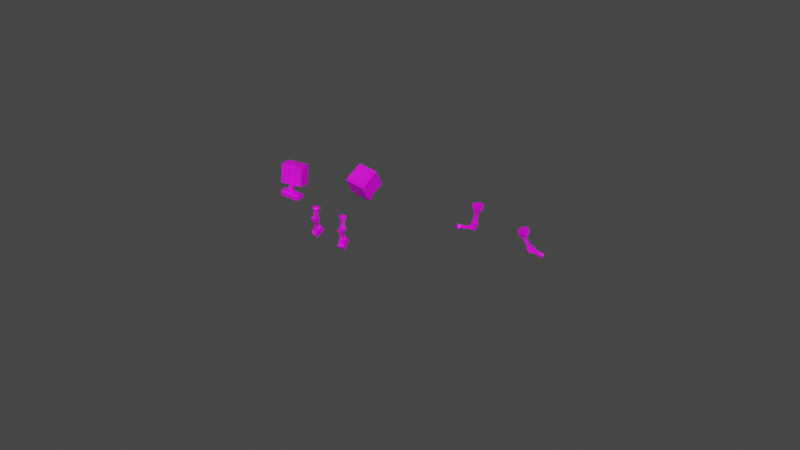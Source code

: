 # Source: BodyParts.blend  (saved by Blender 2.82.7; exported with 4.5.12 LTS)
import bpy
from mathutils import Matrix  # noqa: F401  (used for matrix-valued properties, if any)

bpy.ops.wm.read_factory_settings(use_empty=True)
scene = bpy.context.scene
scene.name = 'Scene'

# ---- images (referenced by path relative to the original .blend; pixels are not part of the script)
import os
ASSET_DIR = os.environ.get("B2B_ASSET_DIR", "")  # directory of the original .blend (textures are referenced by path, not embedded)
HERE = os.path.dirname(os.path.abspath(__file__))  # packed textures are extracted next to this script under _unpacked/

def load_image(name, relpath, width, height, colorspace="sRGB"):
    """Load a texture the original file referenced (path relative to the .blend, or extracted next to this script)."""
    p = next((c for c in (os.path.join(HERE, relpath), os.path.join(ASSET_DIR, relpath)) if relpath and os.path.exists(c)), "")
    if p:
        img = bpy.data.images.load(p, check_existing=True)
        img.name = name
    else:  # same state as the original file: an image datablock whose file is absent (Cycles renders it pink)
        img = bpy.data.images.new(name, width, height)
        img.source = "FILE"
        img.filepath = "//" + (relpath or name)
    img.colorspace_settings.name = colorspace
    return img
img_file1 = load_image('file1', 'SimpleDungeonTexture.psd', 1024, 1024, 'sRGB')

# ---- materials (node trees are filled in below, after node groups)
mat_lambert1 = bpy.data.materials.new('lambert1')
mat_lambert1.use_transparent_shadow = False
mat_lambert1.diffuse_color = (1.0, 1.0, 1.0, 1.0)
mat_lambert1.roughness = 0.5528

# ---- material node trees
mat_lambert1.use_nodes = True; mat_lambert1.node_tree.nodes.clear()
_N = mat_lambert1.node_tree.nodes; _L = mat_lambert1.node_tree.links
n0 = _N.new('ShaderNodeOutputMaterial'); n0.name = 'Material Output'; n0.location = (300, 300)
n1 = _N.new('ShaderNodeBsdfPrincipled'); n1.name = 'Principled BSDF'; n1.location = (10, 300)
n1.distribution = 'GGX'
n1.subsurface_method = 'BURLEY'
n1.inputs[2].default_value = 0.5528
n1.inputs[3].default_value = 1.45
n1.inputs[27].default_value = (0.0, 0.0, 0.0, 1.0)
n1.inputs[28].default_value = 1.0
n2 = _N.new('ShaderNodeNormalMap'); n2.name = 'Normal Map'; n2.location = (-300, -300)
n2.label = 'Normal/Map'
n3 = _N.new('ShaderNodeTexImage'); n3.name = 'Image Texture'; n3.location = (-300, 600)
n3.image = img_file1
_L.new(n1.outputs[0], n0.inputs[0])
_L.new(n2.outputs[0], n1.inputs[5])
_L.new(n3.outputs[0], n1.inputs[0])
n0.is_active_output = True

# ---- world
world_world = bpy.data.worlds.new('World'); scene.world = world_world
world_world.use_nodes = True; world_world.node_tree.nodes.clear()
_N = world_world.node_tree.nodes; _L = world_world.node_tree.links
n0 = _N.new('ShaderNodeOutputWorld'); n0.name = 'World Output'; n0.location = (300, 300)
n1 = _N.new('ShaderNodeBackground'); n1.name = 'Background'; n1.location = (10, 300)
n1.inputs[0].default_value = (0.05088, 0.05088, 0.05088, 1.0)
_L.new(n1.outputs[0], n0.inputs[0])
n0.is_active_output = True
world_world.color = (0.05088, 0.05088, 0.05088)
world_world.use_sun_shadow = False
world_world.sun_shadow_jitter_overblur = 0.0

# ---- meshes
me_mesh = bpy.data.meshes.new('Mesh')
me_mesh.from_pydata([(-0.3217, -0.412, -0.119), (-0.3349, -0.4949, 0.01819), (-0.3306, 0.1001, 0.4106), (-0.2755, 0.4451, -0.1603), (0.3134, 0.03605, 0.4341), (0.3685, 0.3811, -0.1369), (0.2289, -0.551, 0.03869), (0.2421, -0.4681, -0.09847), (-0.3144, -0.05912, -0.4688), (-0.3695, -0.4041, 0.1022), (0.2745, -0.4682, 0.1256), (0.3295, -0.1232, -0.4454), (0.2367, -0.4499, 0.1005), (0.2499, -0.367, -0.03664), (-0.3139, -0.311, -0.05714), (-0.3271, -0.3938, 0.08001), (0.0612, -0.2625, -0.1837), (-0.09825, -0.2466, -0.1895), (-0.08565, -0.1677, -0.3202), (0.07381, -0.1835, -0.3144), (0.04911, -0.4191, -0.2795), (-0.1103, -0.4032, -0.2853), (-0.09773, -0.3243, -0.416), (0.06172, -0.3401, -0.4102), (-0.2318, 0.4242, -0.1316), (0.3196, 0.3693, -0.1116), (-0.2817, 0.1115, 0.3858), (0.2696, 0.05667, 0.4059), (-0.2269, 0.4877, -0.09276), (-0.2768, 0.175, 0.4247), (0.2746, 0.1202, 0.4447), (0.3245, 0.4329, -0.07271)], [], [(8, 9, 2, 3), (3, 2, 4, 5), (5, 4, 10, 11), (1, 0, 7, 6), (4, 2, 9, 10), (11, 8, 3, 5), (14, 15, 9, 8), (10, 9, 15, 12), (11, 10, 12, 13), (20, 21, 22, 23), (13, 12, 6, 7), (0, 14, 13, 7), (0, 1, 15, 14), (12, 15, 1, 6), (13, 14, 17, 16), (14, 8, 18, 17), (8, 11, 19, 18), (11, 13, 16, 19), (16, 17, 21, 20), (17, 18, 22, 21), (18, 19, 23, 22), (19, 16, 20, 23), (29, 28, 24, 26), (26, 27, 30, 29), (31, 30, 27, 25), (31, 25, 24, 28), (30, 31, 28, 29)])
me_mesh.polygons.foreach_set('use_smooth', [True] * 27)
_k = set([(0, 1), (0, 7), (0, 14), (1, 6), (1, 15), (2, 3), (2, 4), (2, 9), (3, 5), (3, 8), (4, 5), (4, 10), (5, 11), (6, 7), (6, 12), (7, 13), (8, 9), (8, 11), (9, 10), (10, 11), (12, 13), (12, 15), (13, 14), (14, 15), (16, 17), (16, 19), (16, 20), (17, 18), (17, 21), (18, 19), (18, 22), (19, 23), (20, 21), (20, 23), (21, 22), (22, 23), (24, 28), (25, 31), (26, 29), (27, 30), (28, 29), (28, 31), (29, 30), (30, 31)])
me_mesh.attributes.new('sharp_edge', 'BOOLEAN', 'EDGE').data.foreach_set('value', [ (min(e.vertices), max(e.vertices)) in _k for e in me_mesh.edges])
_uv = me_mesh.uv_layers.new(name='map1')
_uv.uv.foreach_set('vector', [0.7496, 0.8755, 0.6699, 0.8755, 0.6699, 0.9425, 0.7496, 0.9425, 0.6504, 0.9466, 0.6506, 0.9466, 0.6506, 0.947, 0.6504, 0.947, 0.5092, 0.9425, 0.5896, 0.9425, 0.5896, 0.8755, 0.5092, 0.8755, 0.7382, 0.8791, 0.7382, 0.8796, 0.7382, 0.8796, 0.7382, 0.8791, 0.5896, 0.9425, 0.6699, 0.9425, 0.6699, 0.8755, 0.5896, 0.8755, 0.7383, 0.8754, 0.7382, 0.8754, 0.7382, 0.9423, 0.7383, 0.9423, 0.7083, 0.8794, 0.7083, 0.8794, 0.7083, 0.8794, 0.7083, 0.8794, 0.7083, 0.8794, 0.7083, 0.8794, 0.7083, 0.8794, 0.7083, 0.8794, 0.7083, 0.8794, 0.7083, 0.8794, 0.7083, 0.8794, 0.7083, 0.8794, 0.7321, 0.8784, 0.7321, 0.8784, 0.7321, 0.8784, 0.7321, 0.8784, 0.5666, 0.8755, 0.5856, 0.8755, 0.5863, 0.8621, 0.567, 0.8621, 0.7321, 0.8784, 0.7321, 0.8784, 0.7321, 0.8784, 0.7321, 0.8784, 0.6924, 0.8621, 0.6732, 0.8621, 0.6739, 0.8755, 0.6927, 0.8755, 0.5856, 0.8755, 0.6739, 0.8755, 0.6732, 0.8621, 0.5863, 0.8621, 0.7083, 0.8794, 0.7083, 0.8794, 0.7083, 0.8794, 0.7083, 0.8794, 0.7083, 0.8794, 0.7083, 0.8794, 0.7083, 0.8794, 0.7083, 0.8794, 0.7083, 0.8794, 0.7083, 0.8794, 0.7083, 0.8794, 0.7083, 0.8794, 0.7083, 0.8794, 0.7083, 0.8794, 0.7083, 0.8794, 0.7083, 0.8794, 0.7175, 0.8784, 0.7175, 0.8784, 0.7175, 0.8784, 0.7175, 0.8784, 0.7382, 0.8754, 0.7382, 0.8754, 0.7382, 0.8754, 0.7382, 0.8754, 0.7133, 0.8898, 0.7133, 0.8898, 0.7133, 0.8898, 0.7133, 0.8898, 0.7383, 0.8754, 0.7383, 0.8754, 0.7383, 0.8754, 0.7383, 0.8754, 0.6964, 0.935, 0.7247, 0.935, 0.7247, 0.942, 0.6964, 0.942, 0.6413, 0.9408, 0.613, 0.9408, 0.613, 0.9378, 0.6413, 0.9378, 0.6964, 0.935, 0.7247, 0.935, 0.7247, 0.942, 0.6964, 0.942, 0.6416, 0.9405, 0.6416, 0.9385, 0.6127, 0.9385, 0.6127, 0.9405, 0.6504, 0.9469, 0.6504, 0.9467, 0.6505, 0.9467, 0.6505, 0.9469])
me_mesh.materials.append(mat_lambert1)
me_mesh.use_remesh_fix_poles = True
me_mesh.use_remesh_preserve_attributes = False
me_mesh.use_mirror_vertex_groups = False
me_mesh.update()
me_mesh.normals_split_custom_set([tuple(v) for v in zip(*[iter([-0.9944, 0.09888, -0.03616, -0.9944, 0.09888, -0.03616, -0.9944, 0.09888, -0.03616, -0.9944, 0.09888, -0.03616, 0.06571, 0.8512, 0.5207, 0.06571, 0.8512, 0.5207, 0.06571, 0.8512, 0.5207, 0.06571, 0.8512, 0.5207, 0.9944, -0.09888, 0.03616, 0.9944, -0.09888, 0.03616, 0.9944, -0.09888, 0.03616, 0.9944, -0.09888, 0.03616, -0.06571, -0.8512, -0.5207, -0.06571, -0.8512, -0.5207, -0.06571, -0.8512, -0.5207, -0.06571, -0.8512, -0.5207, -0.08227, -0.5154, 0.853, -0.08227, -0.5154, 0.853, -0.08227, -0.5154, 0.853, -0.08227, -0.5154, 0.853, 0.08227, 0.5154, -0.853, 0.08227, 0.5154, -0.853, 0.08227, 0.5154, -0.853, 0.08227, 0.5154, -0.853, -0.06571, -0.8512, -0.5207, -0.06571, -0.8512, -0.5207, -0.06571, -0.8512, -0.5207, -0.06571, -0.8512, -0.5207, -0.06571, -0.8512, -0.5207, -0.06571, -0.8512, -0.5207, -0.06571, -0.8512, -0.5207, -0.06571, -0.8512, -0.5207, -0.06571, -0.8512, -0.5207, -0.06571, -0.8512, -0.5207, -0.06571, -0.8512, -0.5207, -0.06571, -0.8512, -0.5207, -0.06571, -0.8512, -0.5207, -0.06571, -0.8512, -0.5207, -0.06571, -0.8512, -0.5207, -0.06571, -0.8512, -0.5207, 0.9944, -0.09888, 0.03616, 0.9944, -0.09888, 0.03616, 0.9944, -0.09888, 0.03616, 0.9944, -0.09888, 0.03616, 0.08227, 0.5154, -0.853, 0.08227, 0.5154, -0.853, 0.08227, 0.5154, -0.853, 0.08227, 0.5154, -0.853, -0.9944, 0.09888, -0.03616, -0.9944, 0.09888, -0.03616, -0.9944, 0.09888, -0.03616, -0.9944, 0.09888, -0.03616, -0.08227, -0.5154, 0.853, -0.08227, -0.5154, 0.853, -0.08227, -0.5154, 0.853, -0.08227, -0.5154, 0.853, -0.06571, -0.8512, -0.5207, -0.06571, -0.8512, -0.5207, -0.06571, -0.8512, -0.5207, -0.06571, -0.8512, -0.5207, -0.06571, -0.8512, -0.5207, -0.06571, -0.8512, -0.5207, -0.06571, -0.8512, -0.5207, -0.06571, -0.8512, -0.5207, -0.06571, -0.8512, -0.5207, -0.06571, -0.8512, -0.5207, -0.06571, -0.8512, -0.5207, -0.06571, -0.8512, -0.5207, -0.06571, -0.8512, -0.5207, -0.06571, -0.8512, -0.5207, -0.06571, -0.8512, -0.5207, -0.06571, -0.8512, -0.5207, -0.08227, -0.5154, 0.853, -0.08227, -0.5154, 0.853, -0.08227, -0.5154, 0.853, -0.08227, -0.5154, 0.853, -0.9944, 0.09888, -0.03616, -0.9944, 0.09888, -0.03616, -0.9944, 0.09888, -0.03616, -0.9944, 0.09888, -0.03616, 0.08227, 0.5154, -0.853, 0.08227, 0.5154, -0.853, 0.08227, 0.5154, -0.853, 0.08227, 0.5154, -0.853, 0.9944, -0.09888, 0.03616, 0.9944, -0.09888, 0.03616, 0.9944, -0.09888, 0.03616, 0.9944, -0.09888, 0.03616, -0.9944, 0.09888, -0.03616, -0.9944, 0.09888, -0.03616, -0.9944, 0.09888, -0.03616, -0.9944, 0.09888, -0.03616, -0.08227, -0.5154, 0.853, -0.08227, -0.5154, 0.853, -0.08227, -0.5154, 0.853, -0.08227, -0.5154, 0.853, 0.9944, -0.09888, 0.03616, 0.9944, -0.09888, 0.03616, 0.9944, -0.09888, 0.03616, 0.9944, -0.09888, 0.03616, 0.08227, 0.5154, -0.853, 0.08227, 0.5154, -0.853, 0.08227, 0.5154, -0.853, 0.08227, 0.5154, -0.853, 0.06571, 0.8512, 0.5207, 0.06571, 0.8512, 0.5207, 0.06571, 0.8512, 0.5207, 0.06571, 0.8512, 0.5207])] * 3)])
me_mesh_001 = bpy.data.meshes.new('Mesh.001')
me_mesh_001.from_pydata([(-0.4467, -0.3982, 0.1593), (-0.4287, -0.4751, 0.02347), (0.1178, -0.3409, 0.02009), (0.09973, -0.264, 0.1559), (-0.4743, -0.2875, 0.093), (-0.4562, -0.3645, -0.04286), (0.07214, -0.1533, 0.08962), (0.0902, -0.2302, -0.04624), (-0.3776, -0.3812, 0.1589), (-0.4052, -0.2706, 0.09257), (-0.3871, -0.3475, -0.04329), (-0.3596, -0.4582, 0.02304), (0.00714, -0.2506, -0.04572), (-0.01092, -0.1737, 0.09013), (0.01668, -0.2844, 0.1565), (0.03473, -0.3613, 0.02061), (-0.02527, -0.2885, 0.1218), (-0.04335, -0.216, 0.07839), (-0.03152, -0.2664, -0.01061), (-0.01344, -0.3389, 0.03284), (-0.3336, -0.3642, 0.1237), (-0.3517, -0.2917, 0.0803), (-0.3398, -0.3421, -0.008701), (-0.3218, -0.4146, 0.03475), (0.1267, -0.1678, 0.1096), (0.1549, -0.193, -0.03188), (0.1862, 0.2946, -0.1127), (0.1581, 0.3199, 0.02881), (0.1451, -0.2495, 0.007574), (0.02788, -0.246, -0.01637), (0.03766, -0.1895, -0.05582), (0.06897, 0.2982, -0.1366), (0.009525, -0.1642, 0.08568), (0.04084, 0.3234, 0.004866), (0.01137, -0.2312, 0.06668), (0.1286, -0.2347, 0.09063), (0.0431, -0.1047, -0.06987), (0.01497, -0.07942, 0.07162), (0.1322, -0.08297, 0.09557), (0.1603, -0.1082, -0.04593), (0.06093, -0.06257, -0.0477), (0.0425, -0.04602, 0.04499), (0.1193, -0.04835, 0.06068), (0.1377, -0.0649, -0.03202), (0.06362, 0.2148, -0.1228), (0.03549, 0.2401, 0.01868), (0.1527, 0.2365, 0.04262), (0.1808, 0.2112, -0.09888), (0.1353, 0.2002, 0.01949), (0.05846, 0.2025, 0.003803), (0.07689, 0.186, -0.08889), (0.1537, 0.1836, -0.07321), (0.1777, 0.3273, 0.08108), (0.2243, 0.2854, -0.1532), (0.2339, 0.4359, -0.1781), (0.1874, 0.4777, 0.05614), (0.2112, 0.24, -0.09583), (0.03624, 0.2453, -0.1316), (0.04933, 0.2908, -0.1889), (0.002739, 0.3326, 0.04535), (0.008899, 0.2698, 0.005931), (0.05899, 0.4412, -0.2138), (0.0124, 0.483, 0.02041), (0.1839, 0.2645, 0.04166)], [], [(19, 15, 14, 16), (17, 13, 12, 18), (7, 6, 3, 2), (13, 17, 16, 14), (18, 12, 15, 19), (9, 4, 0, 8), (5, 4, 9, 10), (1, 5, 10, 11), (0, 1, 11, 8), (13, 6, 7, 12), (6, 13, 14, 3), (15, 2, 3, 14), (12, 7, 2, 15), (17, 21, 20, 16), (21, 17, 18, 22), (22, 18, 19, 23), (23, 19, 16, 20), (21, 9, 8, 20), (9, 21, 22, 10), (10, 22, 23, 11), (11, 23, 20, 8), (24, 25, 39, 38), (25, 28, 29, 30), (36, 30, 32, 37), (37, 32, 24, 38), (39, 25, 30, 36), (34, 35, 24, 32), (34, 29, 28, 35), (32, 30, 29, 34), (28, 25, 24, 35), (40, 36, 37, 41), (41, 37, 38, 42), (39, 43, 42, 38), (43, 39, 36, 40), (44, 50, 49, 45), (45, 49, 48, 46), (51, 47, 46, 48), (47, 51, 50, 44), (31, 44, 45, 33), (27, 33, 45, 46), (47, 26, 27, 46), (31, 26, 47, 44), (49, 41, 42, 48), (50, 40, 41, 49), (51, 43, 40, 50), (43, 51, 48, 42), (52, 53, 54, 55), (53, 56, 57, 58), (59, 58, 57, 60), (54, 61, 62, 55), (55, 62, 59, 52), (61, 54, 53, 58), (60, 63, 52, 59), (60, 57, 56, 63), (61, 58, 59, 62), (56, 53, 52, 63), (1, 0, 4, 5)])
me_mesh_001.polygons.foreach_set('use_smooth', [True] * 57)
_k = set([(0, 8), (1, 11), (2, 3), (2, 7), (2, 15), (3, 6), (3, 14), (4, 9), (5, 10), (6, 7), (6, 13), (7, 12), (8, 9), (8, 11), (8, 20), (9, 10), (9, 21), (10, 11), (10, 22), (11, 23), (12, 13), (12, 15), (12, 18), (13, 14), (13, 17), (14, 15), (14, 16), (15, 19), (16, 17), (16, 19), (16, 20), (17, 18), (17, 21), (18, 19), (18, 22), (19, 23), (20, 21), (20, 23), (21, 22), (22, 23), (24, 32), (24, 35), (24, 38), (25, 28), (25, 30), (25, 39), (26, 47), (27, 46), (28, 29), (28, 35), (29, 30), (29, 34), (30, 36), (31, 44), (32, 34), (32, 37), (33, 45), (34, 35), (36, 37), (36, 39), (36, 40), (37, 38), (37, 41), (38, 39), (38, 42), (39, 43), (40, 41), (40, 43), (40, 50), (41, 42), (41, 49), (42, 43), (42, 48), (43, 51), (44, 45), (44, 47), (44, 50), (45, 46), (45, 49), (46, 47), (46, 48), (47, 51), (48, 49), (48, 51), (49, 50), (50, 51), (52, 55), (52, 59), (52, 63), (53, 54), (53, 56), (53, 58), (54, 55), (54, 61), (55, 62), (56, 57), (56, 63), (57, 58), (57, 60), (58, 61), (59, 60), (59, 62), (60, 63), (61, 62)])
me_mesh_001.attributes.new('sharp_edge', 'BOOLEAN', 'EDGE').data.foreach_set('value', [ (min(e.vertices), max(e.vertices)) in _k for e in me_mesh_001.edges])
_uv = me_mesh_001.uv_layers.new(name='map1')
_uv.uv.foreach_set('vector', [0.7177, 0.8795, 0.7177, 0.8795, 0.7177, 0.8795, 0.7177, 0.8795, 0.7149, 0.9145, 0.7149, 0.9145, 0.7149, 0.9145, 0.7149, 0.9145, 0.7192, 0.8904, 0.7192, 0.8904, 0.7192, 0.8904, 0.7192, 0.8904, 0.7192, 0.8904, 0.7192, 0.8904, 0.7192, 0.8904, 0.7192, 0.8904, 0.7192, 0.8904, 0.7192, 0.8904, 0.7192, 0.8904, 0.7192, 0.8904, 0.716, 0.9151, 0.716, 0.9151, 0.716, 0.9151, 0.716, 0.9151, 0.7092, 0.9363, 0.7092, 0.9363, 0.7092, 0.9363, 0.7092, 0.9363, 0.716, 0.9151, 0.716, 0.9151, 0.716, 0.9151, 0.716, 0.9151, 0.7177, 0.8795, 0.7177, 0.8795, 0.7177, 0.8795, 0.7177, 0.8795, 0.7092, 0.9363, 0.7092, 0.9363, 0.7092, 0.9363, 0.7092, 0.9363, 0.716, 0.9151, 0.716, 0.9151, 0.716, 0.9151, 0.716, 0.9151, 0.7177, 0.8795, 0.7177, 0.8795, 0.7177, 0.8795, 0.7177, 0.8795, 0.716, 0.9151, 0.716, 0.9151, 0.716, 0.9151, 0.716, 0.9151, 0.716, 0.9151, 0.716, 0.9151, 0.716, 0.9151, 0.716, 0.9151, 0.7092, 0.9363, 0.7092, 0.9363, 0.7092, 0.9363, 0.7092, 0.9363, 0.716, 0.9151, 0.716, 0.9151, 0.716, 0.9151, 0.716, 0.9151, 0.7177, 0.8795, 0.7177, 0.8795, 0.7177, 0.8795, 0.7177, 0.8795, 0.7192, 0.8904, 0.7192, 0.8904, 0.7192, 0.8904, 0.7192, 0.8904, 0.7149, 0.9145, 0.7149, 0.9145, 0.7149, 0.9145, 0.7149, 0.9145, 0.7192, 0.8904, 0.7192, 0.8904, 0.7192, 0.8904, 0.7192, 0.8904, 0.7177, 0.8795, 0.7177, 0.8795, 0.7177, 0.8795, 0.7177, 0.8795, 0.7177, 0.8795, 0.7177, 0.8795, 0.7177, 0.8795, 0.7177, 0.8795, 0.7192, 0.8904, 0.7192, 0.8904, 0.7192, 0.8904, 0.7192, 0.8904, 0.7092, 0.9363, 0.7092, 0.9363, 0.7092, 0.9363, 0.7092, 0.9363, 0.716, 0.9151, 0.716, 0.9151, 0.716, 0.9151, 0.716, 0.9151, 0.716, 0.9151, 0.716, 0.9151, 0.716, 0.9151, 0.716, 0.9151, 0.7192, 0.8904, 0.7192, 0.8904, 0.7192, 0.8904, 0.7192, 0.8904, 0.7192, 0.8904, 0.7192, 0.8904, 0.7192, 0.8904, 0.7192, 0.8904, 0.7192, 0.8904, 0.7192, 0.8904, 0.7192, 0.8904, 0.7192, 0.8904, 0.7192, 0.8904, 0.7192, 0.8904, 0.7192, 0.8904, 0.7192, 0.8904, 0.7149, 0.9145, 0.7149, 0.9145, 0.7149, 0.9145, 0.7149, 0.9145, 0.7192, 0.8904, 0.7192, 0.8904, 0.7192, 0.8904, 0.7192, 0.8904, 0.7177, 0.8795, 0.7177, 0.8795, 0.7177, 0.8795, 0.7177, 0.8795, 0.7192, 0.8904, 0.7192, 0.8904, 0.7192, 0.8904, 0.7192, 0.8904, 0.7149, 0.9145, 0.7149, 0.9145, 0.7149, 0.9145, 0.7149, 0.9145, 0.7192, 0.8904, 0.7192, 0.8904, 0.7192, 0.8904, 0.7192, 0.8904, 0.7177, 0.8795, 0.7177, 0.8795, 0.7177, 0.8795, 0.7177, 0.8795, 0.7192, 0.8904, 0.7192, 0.8904, 0.7192, 0.8904, 0.7192, 0.8904, 0.7092, 0.9363, 0.7092, 0.9363, 0.7092, 0.9363, 0.7092, 0.9363, 0.716, 0.9151, 0.716, 0.9151, 0.716, 0.9151, 0.716, 0.9151, 0.7177, 0.8795, 0.7177, 0.8795, 0.7177, 0.8795, 0.7177, 0.8795, 0.716, 0.9151, 0.716, 0.9151, 0.716, 0.9151, 0.716, 0.9151, 0.716, 0.9151, 0.716, 0.9151, 0.716, 0.9151, 0.716, 0.9151, 0.7092, 0.9363, 0.7092, 0.9363, 0.7092, 0.9363, 0.7092, 0.9363, 0.716, 0.9151, 0.716, 0.9151, 0.716, 0.9151, 0.716, 0.9151, 0.7177, 0.8795, 0.7177, 0.8795, 0.7177, 0.8795, 0.7177, 0.8795, 0.7177, 0.8795, 0.7177, 0.8795, 0.7177, 0.8795, 0.7177, 0.8795, 0.7192, 0.8904, 0.7192, 0.8904, 0.7192, 0.8904, 0.7192, 0.8904, 0.7092, 0.9363, 0.7092, 0.9363, 0.7092, 0.9363, 0.7092, 0.9363, 0.7192, 0.8904, 0.7192, 0.8904, 0.7192, 0.8904, 0.7192, 0.8904, 0.716, 0.9151, 0.716, 0.9151, 0.716, 0.9151, 0.716, 0.9151, 0.716, 0.9151, 0.716, 0.9151, 0.716, 0.9151, 0.716, 0.9151, 0.7192, 0.8904, 0.7192, 0.8904, 0.7192, 0.8904, 0.7192, 0.8904, 0.7192, 0.8904, 0.7192, 0.8904, 0.7192, 0.8904, 0.7192, 0.8904, 0.7092, 0.9363, 0.7092, 0.9363, 0.7092, 0.9363, 0.7092, 0.9363, 0.7177, 0.8795, 0.7177, 0.8795, 0.7177, 0.8795, 0.7177, 0.8795, 0.7177, 0.8795, 0.7177, 0.8795, 0.7092, 0.9363, 0.7092, 0.9363])
me_mesh_001.materials.append(mat_lambert1)
me_mesh_001.use_remesh_fix_poles = True
me_mesh_001.use_remesh_preserve_attributes = False
me_mesh_001.use_mirror_vertex_groups = False
me_mesh_001.update()
me_mesh_001.normals_split_custom_set([tuple(v) for v in zip(*[iter([-0.2834, -0.8502, 0.4437, -0.2834, -0.8502, 0.4437, -0.2834, -0.8502, 0.4437, -0.2834, -0.8502, 0.4437, -0.6502, 0.6208, -0.438, -0.6502, 0.6208, -0.438, -0.6502, 0.6208, -0.438, -0.6502, 0.6208, -0.438, 0.9711, 0.2385, -0.006006, 0.9711, 0.2385, -0.006006, 0.9711, 0.2385, -0.006006, 0.9711, 0.2385, -0.006006, -0.6272, 0.2794, 0.727, -0.6272, 0.2794, 0.727, -0.6272, 0.2794, 0.727, -0.6272, 0.2794, 0.727, -0.4348, -0.5403, -0.7205, -0.4348, -0.5403, -0.7205, -0.4348, -0.5403, -0.7205, -0.4348, -0.5403, -0.7205, -0.1149, 0.4895, 0.8644, -0.7478, 0.6291, 0.2123, -0.5063, -0.3394, 0.7928, -0.1149, 0.4895, 0.8644, -0.6151, 0.06392, -0.7859, -0.7478, 0.6291, 0.2123, -0.2091, 0.8387, -0.5028, -0.2091, 0.8387, -0.5028, -0.3736, -0.9046, -0.2053, -0.6151, 0.06392, -0.7859, 0.1149, -0.4895, -0.8644, 0.1149, -0.4895, -0.8644, -0.5063, -0.3394, 0.7928, -0.3736, -0.9046, -0.2053, 0.2091, -0.8387, 0.5028, 0.2091, -0.8387, 0.5028, -0.2091, 0.8387, -0.5028, -0.2091, 0.8387, -0.5028, -0.2091, 0.8387, -0.5028, -0.2091, 0.8387, -0.5028, -0.1149, 0.4895, 0.8644, -0.1149, 0.4895, 0.8644, -0.1149, 0.4895, 0.8644, -0.1149, 0.4895, 0.8644, 0.2091, -0.8387, 0.5028, 0.2091, -0.8387, 0.5028, 0.2091, -0.8387, 0.5028, 0.2091, -0.8387, 0.5028, 0.1149, -0.4895, -0.8644, 0.1149, -0.4895, -0.8644, 0.1149, -0.4895, -0.8644, 0.1149, -0.4895, -0.8644, -0.1149, 0.4895, 0.8644, -0.1149, 0.4895, 0.8644, -0.1149, 0.4895, 0.8644, -0.1149, 0.4895, 0.8644, -0.2091, 0.8387, -0.5028, -0.2091, 0.8387, -0.5028, -0.2091, 0.8387, -0.5028, -0.2091, 0.8387, -0.5028, 0.1149, -0.4895, -0.8644, 0.1149, -0.4895, -0.8644, 0.1149, -0.4895, -0.8644, 0.1149, -0.4895, -0.8644, 0.2091, -0.8387, 0.5028, 0.2091, -0.8387, 0.5028, 0.2091, -0.8387, 0.5028, 0.2091, -0.8387, 0.5028, 0.3854, 0.5432, 0.7459, 0.3854, 0.5432, 0.7459, 0.3854, 0.5432, 0.7459, 0.3854, 0.5432, 0.7459, 0.2347, 0.8589, -0.4552, 0.2347, 0.8589, -0.4552, 0.2347, 0.8589, -0.4552, 0.2347, 0.8589, -0.4552, 0.5845, -0.305, -0.7519, 0.5845, -0.305, -0.7519, 0.5845, -0.305, -0.7519, 0.5845, -0.305, -0.7519, 0.6112, -0.6511, 0.45, 0.6112, -0.6511, 0.45, 0.6112, -0.6511, 0.45, 0.6112, -0.6511, 0.45, 0.9793, -0.02974, 0.2, 0.9793, -0.02974, 0.2, 0.9793, -0.02974, 0.2, 0.9793, -0.02974, 0.2, 0.1455, -0.5832, -0.7992, 0.1455, -0.5832, -0.7992, 0.1455, -0.5832, -0.7992, 0.1455, -0.5832, -0.7992, -0.9793, 0.02974, -0.2, -0.9793, 0.02974, -0.2, -0.9793, 0.02974, -0.2, -0.9793, 0.02974, -0.2, -0.1921, 0.1724, 0.9661, -0.1921, 0.1724, 0.9661, -0.1921, 0.1724, 0.9661, -0.1921, 0.1724, 0.9661, 0.1921, -0.1724, -0.9661, 0.1921, -0.1724, -0.9661, 0.1921, -0.1724, -0.9661, 0.1921, -0.1724, -0.9661, -0.2005, -0.2726, 0.941, -0.2005, -0.2726, 0.941, -0.2005, -0.2726, 0.941, -0.2005, -0.2726, 0.941, -0.06322, -0.9846, 0.1632, -0.06322, -0.9846, 0.1632, -0.06322, -0.9846, 0.1632, -0.06322, -0.9846, 0.1632, -0.9793, 0.02974, -0.2, -0.9793, 0.02974, -0.2, -0.9793, 0.02974, -0.2, -0.9793, 0.02974, -0.2, 0.9793, -0.02974, 0.2, 0.9793, -0.02974, 0.2, 0.9793, -0.02974, 0.2, 0.9793, -0.02974, 0.2, -0.8358, 0.4871, -0.2531, -0.8358, 0.4871, -0.2531, -0.8358, 0.4871, -0.2531, -0.8358, 0.4871, -0.2531, -0.1268, 0.6802, 0.7219, -0.1268, 0.6802, 0.7219, -0.1268, 0.6802, 0.7219, -0.1268, 0.6802, 0.7219, 0.895, 0.4346, 0.1004, 0.895, 0.4346, 0.1004, 0.895, 0.4346, 0.1004, 0.895, 0.4346, 0.1004, 0.1956, 0.3908, -0.8994, 0.1956, 0.3908, -0.8994, 0.1956, 0.3908, -0.8994, 0.1956, 0.3908, -0.8994, -0.8644, -0.4959, -0.08333, -0.8644, -0.4959, -0.08333, -0.8644, -0.4959, -0.08333, -0.8644, -0.4959, -0.08333, -0.191, -0.4604, 0.8669, -0.191, -0.4604, 0.8669, -0.191, -0.4604, 0.8669, -0.191, -0.4604, 0.8669, 0.7974, -0.5464, 0.2561, 0.7974, -0.5464, 0.2561, 0.7974, -0.5464, 0.2561, 0.7974, -0.5464, 0.2561, 0.1143, -0.7345, -0.6689, 0.1143, -0.7345, -0.6689, 0.1143, -0.7345, -0.6689, 0.1143, -0.7345, -0.6689, -0.9793, 0.02974, -0.2, -0.9793, 0.02974, -0.2, -0.9793, 0.02974, -0.2, -0.9793, 0.02974, -0.2, -0.1921, 0.1724, 0.9661, -0.1921, 0.1724, 0.9661, -0.1921, 0.1724, 0.9661, -0.1921, 0.1724, 0.9661, 0.9793, -0.02974, 0.2, 0.9793, -0.02974, 0.2, 0.9793, -0.02974, 0.2, 0.9793, -0.02974, 0.2, 0.1921, -0.1724, -0.9661, 0.1921, -0.1724, -0.9661, 0.1921, -0.1724, -0.9661, 0.1921, -0.1724, -0.9661, -0.1921, 0.1724, 0.9661, -0.1921, 0.1724, 0.9661, -0.1921, 0.1724, 0.9661, -0.1921, 0.1724, 0.9661, -0.9793, 0.02974, -0.2, -0.9793, 0.02974, -0.2, -0.9793, 0.02974, -0.2, -0.9793, 0.02974, -0.2, 0.1921, -0.1724, -0.9661, 0.1921, -0.1724, -0.9661, 0.1921, -0.1724, -0.9661, 0.1921, -0.1724, -0.9661, 0.9793, -0.02974, 0.2, 0.9793, -0.02974, 0.2, 0.9793, -0.02974, 0.2, 0.9793, -0.02974, 0.2, 0.9793, -0.02974, 0.2, 0.9793, -0.02974, 0.2, 0.9793, -0.02974, 0.2, 0.9793, -0.02974, 0.2, 0.09938, -0.7907, -0.6041, 0.09938, -0.7907, -0.6041, 0.09938, -0.7907, -0.6041, 0.09938, -0.7907, -0.6041, -0.9793, 0.02968, -0.2001, -0.9793, 0.02968, -0.2001, -0.9793, 0.0296, -0.2, -0.9793, 0.0296, -0.2, 0.06322, 0.9846, -0.1632, 0.06322, 0.9846, -0.1632, 0.06322, 0.9846, -0.1632, 0.06322, 0.9846, -0.1632, -0.1921, 0.1724, 0.9661, -0.1921, 0.1724, 0.9661, -0.1921, 0.1724, 0.9661, -0.1921, 0.1724, 0.9661, 0.1921, -0.1724, -0.9661, 0.1921, -0.1724, -0.9661, 0.1921, -0.1724, -0.9661, 0.1921, -0.1724, -0.9661, -0.1846, -0.5358, 0.8239, -0.1846, -0.5358, 0.8239, -0.1846, -0.5358, 0.8239, -0.1846, -0.5358, 0.8239, -0.06322, -0.9846, 0.1632, -0.06322, -0.9846, 0.1632, -0.06322, -0.9846, 0.1632, -0.06322, -0.9846, 0.1632, -0.9793, 0.02972, -0.2001, -0.9793, 0.02968, -0.2001, -0.9793, 0.02968, -0.2001, -0.9793, 0.02972, -0.2001, 0.9793, -0.02974, 0.2, 0.9793, -0.02974, 0.2, 0.9793, -0.02974, 0.2, 0.9793, -0.02974, 0.2, -0.3736, -0.9046, -0.2053, -0.5063, -0.3394, 0.7928, -0.7478, 0.6291, 0.2123, -0.6151, 0.06392, -0.7859])] * 3)])
me_mesh_002 = bpy.data.meshes.new('Mesh.002')
me_mesh_002.from_pydata([(0.02075, -0.2998, -0.117), (0.01945, -0.2725, 0.03781), (0.04198, -0.1445, 0.01538), (0.04329, -0.1718, -0.1394), (0.1275, -0.1861, -0.1362), (0.1262, -0.1587, 0.01861), (0.1037, -0.2868, 0.04104), (0.105, -0.3141, -0.1137), (0.1487, -0.2763, 0.01205), (0.1635, -0.1924, -0.002644), (0.1643, -0.2104, -0.104), (0.1496, -0.2942, -0.08934), (0.4615, -0.3293, 0.02403), (0.4763, -0.2454, 0.009345), (0.4771, -0.2633, -0.09204), (0.4624, -0.3472, -0.07735), (0.04593, -0.2499, 0.0704), (0.000832, -0.2672, -0.06787), (-0.2565, 0.1548, -0.03697), (-0.2114, 0.1722, 0.1013), (0.04271, -0.3171, -0.04322), (0.1381, -0.2561, -0.082), (0.09624, -0.2062, -0.1066), (-0.1611, 0.2158, -0.07575), (0.1413, -0.1889, 0.03162), (-0.116, 0.2332, 0.06251), (0.1646, -0.2459, -0.0008511), (0.06917, -0.3069, 0.03793), (0.05148, -0.1328, -0.1013), (0.09658, -0.1155, 0.03699), (0.001174, -0.1765, 0.07577), (-0.04392, -0.1938, -0.06249), (0.02258, -0.1072, -0.06831), (0.05212, -0.0958, 0.02226), (-0.01038, -0.1358, 0.04767), (-0.03992, -0.1471, -0.04291), (-0.1171, 0.1437, -0.08103), (-0.072, 0.1611, 0.05723), (-0.1674, 0.1001, 0.09601), (-0.2125, 0.08269, -0.04225), (-0.1415, 0.07938, 0.06342), (-0.07903, 0.1193, 0.03801), (-0.1086, 0.108, -0.05256), (-0.1711, 0.06801, -0.02716), (-0.2167, 0.18, 0.1577), (-0.2145, 0.1975, -0.08412), (-0.2618, 0.3424, -0.07405), (-0.2639, 0.3249, 0.1678), (-0.198, 0.1417, -0.03779), (-0.02809, 0.1967, -0.0323), (-0.04465, 0.2525, -0.07863), (-0.04679, 0.235, 0.1632), (-0.02936, 0.1864, 0.1096), (-0.09191, 0.3974, -0.06856), (-0.09405, 0.38, 0.1733), (-0.1992, 0.1314, 0.1041)], [], [(11, 8, 6, 7), (9, 10, 4, 5), (3, 0, 1, 2), (5, 6, 8, 9), (10, 11, 7, 4), (5, 4, 3, 2), (2, 1, 6, 5), (7, 6, 1, 0), (4, 7, 0, 3), (9, 8, 12, 13), (13, 14, 10, 9), (14, 15, 11, 10), (15, 12, 8, 11), (16, 30, 31, 17), (17, 22, 21, 20), (28, 29, 24, 22), (18, 19, 25, 23), (29, 30, 16, 24), (31, 28, 22, 17), (26, 24, 16, 27), (26, 27, 20, 21), (20, 27, 16, 17), (32, 33, 29, 28), (33, 34, 30, 29), (31, 30, 34, 35), (35, 32, 28, 31), (36, 37, 41, 42), (37, 38, 40, 41), (43, 40, 38, 39), (39, 36, 42, 43), (23, 25, 37, 36), (19, 38, 37, 25), (39, 38, 19, 18), (23, 36, 39, 18), (41, 40, 34, 33), (42, 41, 33, 32), (43, 42, 32, 35), (35, 34, 40, 43), (44, 47, 46, 45), (45, 50, 49, 48), (51, 52, 49, 50), (46, 47, 54, 53), (47, 44, 51, 54), (53, 50, 45, 46), (52, 51, 44, 55), (52, 55, 48, 49), (53, 54, 51, 50), (48, 55, 44, 45), (12, 15, 14, 13)])
me_mesh_002.polygons.foreach_set('use_smooth', [True] * 49)
_k = set([(0, 1), (0, 3), (0, 7), (1, 2), (1, 6), (2, 3), (2, 5), (3, 4), (4, 5), (4, 7), (4, 10), (5, 6), (5, 9), (6, 7), (6, 8), (7, 11), (8, 9), (8, 11), (8, 12), (9, 10), (9, 13), (10, 11), (10, 14), (11, 15), (16, 24), (16, 27), (16, 30), (17, 20), (17, 22), (17, 31), (18, 19), (18, 23), (18, 39), (19, 25), (19, 38), (20, 21), (20, 27), (22, 28), (23, 25), (23, 36), (24, 29), (25, 37), (26, 27), (28, 29), (28, 31), (28, 32), (29, 30), (29, 33), (30, 31), (30, 34), (31, 35), (32, 33), (32, 35), (32, 42), (33, 34), (33, 41), (34, 35), (34, 40), (35, 43), (36, 37), (36, 39), (36, 42), (37, 38), (37, 41), (38, 39), (38, 40), (39, 43), (40, 41), (40, 43), (41, 42), (42, 43), (44, 47), (44, 51), (44, 55), (45, 46), (45, 48), (45, 50), (46, 47), (46, 53), (47, 54), (48, 49), (48, 55), (49, 50), (49, 52), (50, 53), (51, 52), (51, 54), (52, 55), (53, 54)])
me_mesh_002.attributes.new('sharp_edge', 'BOOLEAN', 'EDGE').data.foreach_set('value', [ (min(e.vertices), max(e.vertices)) in _k for e in me_mesh_002.edges])
_uv = me_mesh_002.uv_layers.new(name='map1')
_uv.uv.foreach_set('vector', [0.7177, 0.8783, 0.7177, 0.8783, 0.7177, 0.8783, 0.7177, 0.8783, 0.7149, 0.9145, 0.7149, 0.9145, 0.7149, 0.9145, 0.7149, 0.9145, 0.7192, 0.8904, 0.7192, 0.8904, 0.7192, 0.8904, 0.7192, 0.8904, 0.7192, 0.8904, 0.7192, 0.8904, 0.7192, 0.8904, 0.7192, 0.8904, 0.7192, 0.8904, 0.7192, 0.8904, 0.7192, 0.8904, 0.7192, 0.8904, 0.7092, 0.9363, 0.7092, 0.9363, 0.7092, 0.9363, 0.7092, 0.9363, 0.716, 0.9151, 0.716, 0.9151, 0.716, 0.9151, 0.716, 0.9151, 0.7177, 0.8783, 0.7177, 0.8783, 0.7177, 0.8783, 0.7177, 0.8783, 0.716, 0.9151, 0.716, 0.9151, 0.716, 0.9151, 0.716, 0.9151, 0.716, 0.9151, 0.716, 0.9151, 0.716, 0.9151, 0.716, 0.9151, 0.7092, 0.9363, 0.7092, 0.9363, 0.7092, 0.9363, 0.7092, 0.9363, 0.716, 0.9151, 0.716, 0.9151, 0.716, 0.9151, 0.716, 0.9151, 0.7177, 0.8783, 0.7177, 0.8783, 0.7177, 0.8783, 0.7177, 0.8783, 0.7177, 0.8783, 0.7177, 0.8783, 0.7177, 0.8783, 0.7177, 0.8783, 0.7192, 0.8904, 0.7192, 0.8904, 0.7192, 0.8904, 0.7192, 0.8904, 0.7092, 0.9363, 0.7092, 0.9363, 0.7092, 0.9363, 0.7092, 0.9363, 0.7192, 0.8904, 0.7192, 0.8904, 0.7192, 0.8904, 0.7192, 0.8904, 0.716, 0.9151, 0.716, 0.9151, 0.716, 0.9151, 0.716, 0.9151, 0.716, 0.9151, 0.716, 0.9151, 0.716, 0.9151, 0.716, 0.9151, 0.7192, 0.8904, 0.7192, 0.8904, 0.7192, 0.8904, 0.7192, 0.8904, 0.7192, 0.8904, 0.7192, 0.8904, 0.7192, 0.8904, 0.7192, 0.8904, 0.7192, 0.8904, 0.7192, 0.8904, 0.7192, 0.8904, 0.7192, 0.8904, 0.7149, 0.9145, 0.7149, 0.9145, 0.7149, 0.9145, 0.7149, 0.9145, 0.7192, 0.8904, 0.7192, 0.8904, 0.7192, 0.8904, 0.7192, 0.8904, 0.7177, 0.8783, 0.7177, 0.8783, 0.7177, 0.8783, 0.7177, 0.8783, 0.7192, 0.8904, 0.7192, 0.8904, 0.7192, 0.8904, 0.7192, 0.8904, 0.7149, 0.9145, 0.7149, 0.9145, 0.7149, 0.9145, 0.7149, 0.9145, 0.716, 0.9151, 0.716, 0.9151, 0.716, 0.9151, 0.716, 0.9151, 0.7177, 0.8783, 0.7177, 0.8783, 0.7177, 0.8783, 0.7177, 0.8783, 0.7192, 0.8904, 0.7192, 0.8904, 0.7192, 0.8904, 0.7192, 0.8904, 0.7092, 0.9363, 0.7092, 0.9363, 0.7092, 0.9363, 0.7092, 0.9363, 0.716, 0.9151, 0.716, 0.9151, 0.716, 0.9151, 0.716, 0.9151, 0.7177, 0.8783, 0.7177, 0.8783, 0.7177, 0.8783, 0.7177, 0.8783, 0.716, 0.9151, 0.716, 0.9151, 0.716, 0.9151, 0.716, 0.9151, 0.716, 0.9151, 0.716, 0.9151, 0.716, 0.9151, 0.716, 0.9151, 0.7092, 0.9363, 0.7092, 0.9363, 0.7092, 0.9363, 0.7092, 0.9363, 0.716, 0.9151, 0.716, 0.9151, 0.716, 0.9151, 0.716, 0.9151, 0.7177, 0.8783, 0.7177, 0.8783, 0.7177, 0.8783, 0.7177, 0.8783, 0.7177, 0.8783, 0.7177, 0.8783, 0.7177, 0.8783, 0.7177, 0.8783, 0.7192, 0.8904, 0.7192, 0.8904, 0.7192, 0.8904, 0.7192, 0.8904, 0.7092, 0.9363, 0.7092, 0.9363, 0.7092, 0.9363, 0.7092, 0.9363, 0.7192, 0.8904, 0.7192, 0.8904, 0.7192, 0.8904, 0.7192, 0.8904, 0.716, 0.9151, 0.716, 0.9151, 0.716, 0.9151, 0.716, 0.9151, 0.716, 0.9151, 0.716, 0.9151, 0.716, 0.9151, 0.716, 0.9151, 0.7192, 0.8904, 0.7192, 0.8904, 0.7192, 0.8904, 0.7192, 0.8904, 0.7192, 0.8904, 0.7192, 0.8904, 0.7192, 0.8904, 0.7192, 0.8904, 0.7092, 0.9363, 0.7092, 0.9363, 0.7092, 0.9363, 0.7092, 0.9363, 0.7177, 0.8783, 0.7177, 0.8783, 0.7177, 0.8783, 0.7177, 0.8783, 0.7177, 0.8783, 0.7177, 0.8783, 0.7092, 0.9363, 0.7092, 0.9363])
me_mesh_002.materials.append(mat_lambert1)
me_mesh_002.use_remesh_fix_poles = True
me_mesh_002.use_remesh_preserve_attributes = False
me_mesh_002.use_mirror_vertex_groups = False
me_mesh_002.update()
me_mesh_002.normals_split_custom_set([tuple(v) for v in zip(*[iter([0.3238, -0.9312, 0.1672, 0.3238, -0.9312, 0.1672, 0.3238, -0.9312, 0.1672, 0.3238, -0.9312, 0.1672, 0.6234, 0.7709, -0.1309, 0.6234, 0.7709, -0.1309, 0.6234, 0.7709, -0.1309, 0.6234, 0.7709, -0.1309, -0.9853, 0.1668, -0.03776, -0.9853, 0.1668, -0.03776, -0.9853, 0.1668, -0.03776, -0.9853, 0.1668, -0.03776, 0.5318, 0.05442, 0.8451, 0.5318, 0.05442, 0.8451, 0.5318, 0.05442, 0.8451, 0.5318, 0.05442, 0.8451, 0.5457, -0.2368, -0.8039, 0.5457, -0.2368, -0.8039, 0.5457, -0.2368, -0.8039, 0.5457, -0.2368, -0.8039, 0.1708, 0.9705, -0.17, 0.1708, 0.9705, -0.17, 0.1708, 0.9705, -0.17, 0.1708, 0.9705, -0.17, -0.0083, 0.1739, 0.9847, -0.0083, 0.1739, 0.9847, -0.0083, 0.1739, 0.9847, -0.0083, 0.1739, 0.9847, -0.1708, -0.9705, 0.17, -0.1708, -0.9705, 0.17, -0.1708, -0.9705, 0.17, -0.1708, -0.9705, 0.17, 0.0083, -0.1739, -0.9847, 0.0083, -0.1739, -0.9847, 0.0083, -0.1739, -0.9847, 0.0083, -0.1739, -0.9847, -0.0083, 0.1739, 0.9847, -0.0083, 0.1739, 0.9847, 0.4654, -0.5562, 0.6885, 0.6627, 0.5645, 0.4922, 0.6627, 0.5645, 0.4922, 0.6723, 0.3636, -0.6449, 0.1708, 0.9705, -0.17, 0.1708, 0.9705, -0.17, 0.6723, 0.3636, -0.6449, 0.475, -0.757, -0.4486, 0.0083, -0.1739, -0.9847, 0.0083, -0.1739, -0.9847, 0.475, -0.757, -0.4486, 0.4654, -0.5562, 0.6885, -0.1708, -0.9705, 0.17, -0.1708, -0.9705, 0.17, -0.7971, -0.5096, 0.324, -0.7971, -0.5096, 0.324, -0.7971, -0.5096, 0.324, -0.7971, -0.5096, 0.324, -0.05146, -0.4772, -0.8773, -0.05146, -0.4772, -0.8773, -0.05146, -0.4772, -0.8773, -0.05146, -0.4772, -0.8773, 0.7971, 0.5096, -0.324, 0.7971, 0.5096, -0.324, 0.7971, 0.5096, -0.324, 0.7971, 0.5096, -0.324, -0.5195, 0.8522, 0.06239, -0.5195, 0.8522, 0.06239, -0.5195, 0.8522, 0.06239, -0.5195, 0.8522, 0.06239, 0.3079, 0.1186, 0.944, 0.3079, 0.1186, 0.944, 0.3079, 0.1186, 0.944, 0.3079, 0.1186, 0.944, -0.3079, -0.1186, -0.944, -0.3079, -0.1186, -0.944, -0.3079, -0.1186, -0.944, -0.3079, -0.1186, -0.944, 0.5031, -0.2636, 0.823, 0.5031, -0.2636, 0.823, 0.5031, -0.2636, 0.823, 0.5031, -0.2636, 0.823, 0.5195, -0.8522, -0.06238, 0.5195, -0.8522, -0.06238, 0.5195, -0.8522, -0.06238, 0.5195, -0.8522, -0.06238, -0.7971, -0.5096, 0.324, -0.7971, -0.5096, 0.324, -0.7971, -0.5096, 0.324, -0.7971, -0.5096, 0.324, 0.461, 0.8494, -0.257, 0.461, 0.8494, -0.257, 0.461, 0.8494, -0.257, 0.461, 0.8494, -0.257, -0.02438, 0.5632, 0.8259, -0.02438, 0.5632, 0.8259, -0.02438, 0.5632, 0.8259, -0.02438, 0.5632, 0.8259, -0.9476, -0.05114, 0.3155, -0.9476, -0.05114, 0.3155, -0.9476, -0.05114, 0.3155, -0.9476, -0.05114, 0.3155, -0.541, 0.3643, -0.758, -0.541, 0.3643, -0.758, -0.541, 0.3643, -0.758, -0.541, 0.3643, -0.758, 0.9512, -0.01859, -0.3079, 0.9512, -0.01859, -0.3079, 0.9512, -0.01859, -0.3079, 0.9512, -0.01859, -0.3079, 0.56, -0.4228, 0.7125, 0.56, -0.4228, 0.7125, 0.56, -0.4228, 0.7125, 0.56, -0.4228, 0.7125, -0.4013, -0.8834, 0.2419, -0.4013, -0.8834, 0.2419, -0.4013, -0.8834, 0.2419, -0.4013, -0.8834, 0.2419, 0.07047, -0.6113, -0.7882, 0.07047, -0.6113, -0.7882, 0.07047, -0.6113, -0.7882, 0.07047, -0.6113, -0.7882, 0.7971, 0.5096, -0.324, 0.7971, 0.5096, -0.324, 0.7971, 0.5096, -0.324, 0.7971, 0.5096, -0.324, 0.3079, 0.1186, 0.944, 0.3079, 0.1186, 0.944, 0.3079, 0.1186, 0.944, 0.3079, 0.1186, 0.944, -0.7971, -0.5096, 0.324, -0.7971, -0.5096, 0.324, -0.7971, -0.5096, 0.324, -0.7971, -0.5096, 0.324, -0.3079, -0.1186, -0.944, -0.3079, -0.1186, -0.944, -0.3079, -0.1186, -0.944, -0.3079, -0.1186, -0.944, 0.3079, 0.1186, 0.944, 0.3079, 0.1186, 0.944, 0.3079, 0.1186, 0.944, 0.3079, 0.1186, 0.944, 0.7971, 0.5096, -0.324, 0.7971, 0.5096, -0.324, 0.7971, 0.5096, -0.324, 0.7971, 0.5096, -0.324, -0.3079, -0.1186, -0.944, -0.3079, -0.1186, -0.944, -0.3079, -0.1186, -0.944, -0.3079, -0.1186, -0.944, -0.7971, -0.5096, 0.324, -0.7971, -0.5096, 0.324, -0.7971, -0.5096, 0.324, -0.7971, -0.5096, 0.324, -0.9509, -0.3079, -0.03074, -0.9509, -0.3079, -0.03074, -0.9509, -0.3079, -0.03074, -0.9509, -0.3079, -0.03074, 0.2149, -0.5856, -0.7816, 0.2149, -0.5856, -0.7816, 0.2149, -0.5856, -0.7816, 0.2149, -0.5856, -0.7816, 0.9509, 0.3078, 0.03068, 0.951, 0.3078, 0.03069, 0.951, 0.3078, 0.03069, 0.9509, 0.3078, 0.03068, -0.3093, 0.9487, 0.06587, -0.3093, 0.9487, 0.06587, -0.3093, 0.9487, 0.06587, -0.3093, 0.9487, 0.06587, -0.00888, -0.07214, 0.9974, -0.00888, -0.07214, 0.9974, -0.00888, -0.07214, 0.9974, -0.00888, -0.07214, 0.9974, 0.008881, 0.07214, -0.9974, 0.008881, 0.07214, -0.9974, 0.008881, 0.07214, -0.9974, 0.008881, 0.07214, -0.9974, 0.2018, -0.6923, 0.6928, 0.2018, -0.6923, 0.6928, 0.2018, -0.6923, 0.6928, 0.2018, -0.6923, 0.6928, 0.3093, -0.9487, -0.06587, 0.3093, -0.9487, -0.06587, 0.3093, -0.9487, -0.06587, 0.3093, -0.9487, -0.06587, 0.9509, 0.3079, 0.03067, 0.9509, 0.3079, 0.03067, 0.9509, 0.3078, 0.03068, 0.9509, 0.3078, 0.03068, -0.9509, -0.3079, -0.03074, -0.9509, -0.3079, -0.03074, -0.9509, -0.3079, -0.03074, -0.9509, -0.3079, -0.03074, 0.4654, -0.5562, 0.6885, 0.475, -0.757, -0.4486, 0.6723, 0.3636, -0.6449, 0.6627, 0.5645, 0.4922])] * 3)])
me_mesh_003 = bpy.data.meshes.new('Mesh.003')
me_mesh_003.from_pydata([(-0.04817, 0.1205, 0.01826), (-0.03554, 0.1679, 0.205), (-0.0509, 0.5621, 0.1059), (-0.06353, 0.5147, -0.0808), (0.1154, 0.5655, 0.09376), (0.1028, 0.5181, -0.09293), (0.1308, 0.1713, 0.1928), (0.1182, 0.1239, 0.006137), (-0.05577, 0.594, 0.04821), (0.1043, 0.5738, -0.05727), (-0.06208, 0.5703, -0.04514), (-0.05077, 0.1873, 0.001475), (-0.03814, 0.2347, 0.1882), (0.1282, 0.2381, 0.176), (0.1156, 0.1907, -0.01065), (0.0893, 0.265, 0.1301), (-0.007445, 0.263, 0.1372), (-0.01479, 0.2354, 0.02857), (0.08196, 0.2374, 0.02152), (0.1179, 0.5019, 0.1098), (-0.04842, 0.4985, 0.1219), (-0.06105, 0.4511, -0.06481), (0.1053, 0.4545, -0.07694), (-0.02233, 0.4288, -0.02004), (-0.01499, 0.4564, 0.08854), (0.08176, 0.4584, 0.08149), (0.07442, 0.4308, -0.02709), (0.08323, 0.09652, 0.1591), (0.1131, 0.145, -0.007997), (0.06895, -0.2237, -0.123), (0.0391, -0.2722, 0.0441), (-0.03885, 0.1727, 0.01141), (-0.03436, 0.1688, -0.02745), (0.1086, 0.149, 0.03087), (-0.06421, 0.1202, 0.1396), (-0.05637, 0.1442, 0.1095), (-0.0785, -0.2, -0.1424), (-0.1083, -0.2485, 0.02465), (0.09107, 0.1205, 0.1289), (-0.0702, -0.1306, -0.1208), (-0.1, -0.1791, 0.04627), (0.0474, -0.2029, 0.06573), (0.07725, -0.1543, -0.1014), (0.02743, -0.1489, 0.03881), (-0.05833, -0.1351, 0.0275), (-0.04097, -0.1069, -0.06967), (0.04479, -0.1207, -0.05836), (0.07453, 0.02382, 0.1364), (-0.07291, 0.04753, 0.117), (-0.04306, 0.09605, -0.05012), (0.1044, 0.07234, -0.03067), (-0.02282, 0.04475, -0.02239), (-0.04017, 0.01653, 0.07478), (0.04558, 0.002733, 0.0861), (0.06294, 0.03096, -0.01107), (0.04029, -0.338, 0.05479), (0.1144, -0.1756, -0.1147), (0.1137, -0.2857, -0.2206), (0.00919, -0.5148, 0.01843), (0.09933, -0.1695, -0.04162), (-0.09253, -0.1269, -0.08465), (-0.07748, -0.133, -0.1578), (-0.0782, -0.2431, -0.2636), (-0.1516, -0.2954, 0.01176), (-0.1827, -0.4722, -0.02461), (-0.182, -0.362, 0.08128), (0.009904, -0.4046, 0.1243), (-0.136, -0.2222, 0.01484), (0.05585, -0.2648, 0.05788)], [], [(11, 12, 16, 17), (18, 15, 13, 14), (6, 1, 0, 7), (15, 16, 12, 13), (14, 11, 17, 18), (3, 10, 9, 5), (3, 2, 8, 10), (0, 1, 12, 11), (13, 12, 1, 6), (14, 13, 6, 7), (0, 11, 14, 7), (19, 20, 24, 25), (23, 24, 20, 21), (26, 23, 21, 22), (22, 19, 25, 26), (4, 2, 20, 19), (21, 20, 2, 3), (22, 21, 3, 5), (5, 4, 19, 22), (17, 16, 24, 23), (25, 24, 16, 15), (26, 25, 15, 18), (18, 17, 23, 26), (46, 43, 41, 42), (31, 33, 28, 32), (34, 35, 31, 32), (40, 41, 43, 44), (45, 46, 42, 39), (34, 27, 38, 35), (35, 38, 33, 31), (39, 40, 44, 45), (33, 38, 27, 28), (36, 37, 40, 39), (30, 41, 40, 37), (42, 41, 30, 29), (39, 42, 29, 36), (52, 53, 47, 48), (51, 52, 48, 49), (49, 50, 54, 51), (50, 47, 53, 54), (48, 47, 27, 34), (49, 48, 34, 32), (32, 28, 50, 49), (27, 47, 50, 28), (45, 44, 52, 51), (44, 43, 53, 52), (54, 53, 43, 46), (51, 54, 46, 45), (55, 58, 57, 56), (56, 61, 60, 59), (62, 64, 63, 61), (57, 58, 64, 62), (58, 66, 65, 64), (62, 61, 56, 57), (67, 63, 55, 68), (67, 68, 59, 60), (64, 65, 63), (63, 65, 66, 55), (55, 66, 58), (63, 67, 60, 61), (59, 68, 55, 56), (10, 8, 2, 4, 5, 9)])
me_mesh_003.polygons.foreach_set('use_smooth', [True] * 62)
_k = set([(0, 1), (0, 7), (0, 11), (1, 6), (1, 12), (2, 20), (3, 5), (3, 10), (3, 21), (4, 19), (5, 22), (6, 7), (6, 13), (7, 14), (11, 12), (11, 14), (11, 17), (12, 13), (12, 16), (13, 14), (13, 15), (14, 18), (15, 16), (15, 18), (15, 25), (16, 17), (16, 24), (17, 18), (17, 23), (18, 26), (19, 20), (19, 22), (19, 25), (20, 21), (20, 24), (21, 22), (21, 23), (22, 26), (23, 24), (23, 26), (24, 25), (25, 26), (27, 34), (27, 38), (27, 47), (28, 32), (28, 33), (28, 50), (29, 42), (30, 41), (31, 32), (31, 33), (31, 35), (32, 49), (33, 38), (34, 35), (34, 48), (35, 38), (36, 39), (37, 40), (39, 40), (39, 42), (39, 45), (40, 41), (40, 44), (41, 42), (41, 43), (42, 46), (43, 44), (43, 46), (43, 53), (44, 45), (44, 52), (45, 46), (45, 51), (46, 54), (47, 48), (47, 50), (47, 53), (48, 49), (48, 52), (49, 50), (49, 51), (50, 54), (51, 52), (51, 54), (52, 53), (53, 54), (55, 63), (55, 66), (55, 68), (56, 57), (56, 59), (56, 61), (57, 58), (57, 62), (58, 64), (58, 66), (59, 60), (59, 68), (60, 61), (60, 67), (61, 62), (62, 64), (63, 65), (63, 67), (64, 65), (65, 66), (67, 68)])
me_mesh_003.attributes.new('sharp_edge', 'BOOLEAN', 'EDGE').data.foreach_set('value', [ (min(e.vertices), max(e.vertices)) in _k for e in me_mesh_003.edges])
_uv = me_mesh_003.uv_layers.new(name='map1')
_uv.uv.foreach_set('vector', [0.7183, 0.877, 0.7183, 0.877, 0.7183, 0.877, 0.7183, 0.877, 0.7233, 0.877, 0.7233, 0.877, 0.7233, 0.877, 0.7233, 0.877, 0.7192, 0.8904, 0.7192, 0.8904, 0.7192, 0.8904, 0.7192, 0.8904, 0.7192, 0.8904, 0.7192, 0.8904, 0.7192, 0.8904, 0.7192, 0.8904, 0.7192, 0.8904, 0.7192, 0.8904, 0.7192, 0.8904, 0.7192, 0.8904, 0.7195, 0.8777, 0.7195, 0.8777, 0.7195, 0.8777, 0.7195, 0.8777, 0.7195, 0.8777, 0.7195, 0.8777, 0.7195, 0.8777, 0.7195, 0.8777, 0.7192, 0.8904, 0.7192, 0.8904, 0.7192, 0.8904, 0.7192, 0.8904, 0.7195, 0.9095, 0.7195, 0.9095, 0.7195, 0.9095, 0.7195, 0.9095, 0.7192, 0.8904, 0.7192, 0.8904, 0.7192, 0.8904, 0.7192, 0.8904, 0.7133, 0.9114, 0.7133, 0.9114, 0.7133, 0.9114, 0.7133, 0.9114, 0.7192, 0.8904, 0.7192, 0.8904, 0.7192, 0.8904, 0.7192, 0.8904, 0.7183, 0.877, 0.7183, 0.877, 0.7183, 0.877, 0.7183, 0.877, 0.7192, 0.8904, 0.7192, 0.8904, 0.7192, 0.8904, 0.7192, 0.8904, 0.7233, 0.877, 0.7233, 0.877, 0.7233, 0.877, 0.7233, 0.877, 0.7195, 0.9095, 0.7195, 0.9095, 0.7195, 0.9095, 0.7195, 0.9095, 0.7192, 0.8904, 0.7192, 0.8904, 0.7192, 0.8904, 0.7192, 0.8904, 0.7133, 0.9114, 0.7133, 0.9114, 0.7133, 0.9114, 0.7133, 0.9114, 0.7192, 0.8904, 0.7192, 0.8904, 0.7192, 0.8904, 0.7192, 0.8904, 0.7192, 0.8904, 0.7192, 0.8904, 0.7192, 0.8904, 0.7192, 0.8904, 0.7195, 0.9095, 0.7195, 0.9095, 0.7195, 0.9095, 0.7195, 0.9095, 0.7192, 0.8904, 0.7192, 0.8904, 0.7192, 0.8904, 0.7192, 0.8904, 0.7133, 0.9114, 0.7133, 0.9114, 0.7133, 0.9114, 0.7133, 0.9114, 0.7233, 0.877, 0.7233, 0.877, 0.7233, 0.877, 0.7233, 0.877, 0.7192, 0.8904, 0.7192, 0.8904, 0.7192, 0.8904, 0.7192, 0.8904, 0.7192, 0.8904, 0.7192, 0.8904, 0.7192, 0.8904, 0.7192, 0.8904, 0.7192, 0.8904, 0.7192, 0.8904, 0.7192, 0.8904, 0.7192, 0.8904, 0.7192, 0.8904, 0.7192, 0.8904, 0.7192, 0.8904, 0.7192, 0.8904, 0.7192, 0.8904, 0.7192, 0.8904, 0.7192, 0.8904, 0.7192, 0.8904, 0.7192, 0.8904, 0.7192, 0.8904, 0.7192, 0.8904, 0.7192, 0.8904, 0.7183, 0.877, 0.7183, 0.877, 0.7183, 0.877, 0.7183, 0.877, 0.7192, 0.8904, 0.7192, 0.8904, 0.7192, 0.8904, 0.7192, 0.8904, 0.7192, 0.8904, 0.7192, 0.8904, 0.7192, 0.8904, 0.7192, 0.8904, 0.7195, 0.9095, 0.7195, 0.9095, 0.7195, 0.9095, 0.7195, 0.9095, 0.7192, 0.8904, 0.7192, 0.8904, 0.7192, 0.8904, 0.7192, 0.8904, 0.7133, 0.9114, 0.7133, 0.9114, 0.7133, 0.9114, 0.7133, 0.9114, 0.7192, 0.8904, 0.7192, 0.8904, 0.7192, 0.8904, 0.7192, 0.8904, 0.7183, 0.877, 0.7183, 0.877, 0.7183, 0.877, 0.7183, 0.877, 0.7192, 0.8904, 0.7192, 0.8904, 0.7192, 0.8904, 0.7192, 0.8904, 0.7233, 0.877, 0.7233, 0.877, 0.7233, 0.877, 0.7233, 0.877, 0.7195, 0.9095, 0.7195, 0.9095, 0.7195, 0.9095, 0.7195, 0.9095, 0.7192, 0.8904, 0.7192, 0.8904, 0.7192, 0.8904, 0.7192, 0.8904, 0.7133, 0.9114, 0.7133, 0.9114, 0.7133, 0.9114, 0.7133, 0.9114, 0.7192, 0.8904, 0.7192, 0.8904, 0.7192, 0.8904, 0.7192, 0.8904, 0.7192, 0.8904, 0.7192, 0.8904, 0.7192, 0.8904, 0.7192, 0.8904, 0.7195, 0.9095, 0.7195, 0.9095, 0.7195, 0.9095, 0.7195, 0.9095, 0.7192, 0.8904, 0.7192, 0.8904, 0.7192, 0.8904, 0.7192, 0.8904, 0.7133, 0.9114, 0.7133, 0.9114, 0.7133, 0.9114, 0.7133, 0.9114, 0.7199, 0.8878, 0.7199, 0.8878, 0.7199, 0.8878, 0.7199, 0.8878, 0.7101, 0.9356, 0.7101, 0.9356, 0.7101, 0.9356, 0.7101, 0.9356, 0.7199, 0.8878, 0.7199, 0.8878, 0.7199, 0.8878, 0.7199, 0.8878, 0.7091, 0.8787, 0.7091, 0.8787, 0.7091, 0.8787, 0.7091, 0.8787, 0.7177, 0.9138, 0.7177, 0.9138, 0.7177, 0.9138, 0.7177, 0.9138, 0.7177, 0.9138, 0.7177, 0.9138, 0.7177, 0.9138, 0.7177, 0.9138, 0.7101, 0.9356, 0.7101, 0.9356, 0.7101, 0.9356, 0.7101, 0.9356, 0.6974, 0.947, 0.6974, 0.947, 0.6974, 0.947, 0.6974, 0.947, 0.7199, 0.8878, 0.7199, 0.8878, 0.7199, 0.8878, 0.6974, 0.947, 0.6974, 0.947, 0.6974, 0.947, 0.6974, 0.947, 0.7199, 0.8878, 0.7199, 0.8878, 0.7199, 0.8878, 0.7199, 0.8878, 0.7199, 0.8878, 0.7199, 0.8878, 0.7199, 0.8878, 0.7199, 0.8878, 0.7199, 0.8878, 0.7199, 0.8878, 0.7199, 0.8878, 0.7195, 0.8777, 0.7195, 0.8777, 0.7195, 0.8777, 0.7195, 0.9095, 0.7192, 0.8904, 0.7195, 0.8777])
me_mesh_003.materials.append(mat_lambert1)
me_mesh_003.use_remesh_fix_poles = True
me_mesh_003.use_remesh_preserve_attributes = False
me_mesh_003.use_mirror_vertex_groups = False
me_mesh_003.update()
me_mesh_003.normals_split_custom_set([tuple(v) for v in zip(*[iter([-0.7657, 0.6338, -0.1091, -0.7657, 0.6338, -0.1091, -0.7657, 0.6338, -0.1091, -0.7657, 0.6338, -0.1091, 0.7152, 0.6644, -0.2171, 0.7152, 0.6644, -0.2171, 0.7152, 0.6644, -0.2171, 0.7152, 0.6644, -0.2171, 0.03778, -0.9692, 0.2435, 0.03778, -0.9692, 0.2435, 0.03778, -0.9692, 0.2435, 0.03778, -0.9692, 0.2435, 0.01798, 0.8697, 0.4933, 0.01798, 0.8697, 0.4933, 0.01798, 0.8697, 0.4933, 0.01798, 0.8697, 0.4933, -0.07254, 0.5298, -0.845, -0.07254, 0.5298, -0.845, -0.07254, 0.5298, -0.845, -0.07254, 0.5298, -0.845, -0.0723, 0.5395, -0.8389, -0.6384, 0.6971, -0.3263, 0.09385, 0.8791, -0.4672, 0.606, 0.5995, -0.5228, -0.9971, -0.02061, 0.07267, -0.5862, 0.5916, 0.5535, -0.6236, 0.7767, 0.08859, -0.6384, 0.6971, -0.3263, -0.9971, -0.0206, 0.0727, -0.9971, -0.0206, 0.0727, -0.9971, -0.0206, 0.0727, -0.9971, -0.0206, 0.0727, 0.06542, 0.2456, 0.9672, 0.06542, 0.2456, 0.9672, 0.06542, 0.2456, 0.9672, 0.06542, 0.2456, 0.9672, 0.9971, 0.02061, -0.0727, 0.9971, 0.02061, -0.0727, 0.9971, 0.02061, -0.0727, 0.9971, 0.02061, -0.0727, -0.06543, -0.2456, -0.9672, -0.06543, -0.2456, -0.9672, -0.06543, -0.2456, -0.9672, -0.06543, -0.2456, -0.9672, 0.071, -0.5843, 0.8084, 0.071, -0.5843, 0.8084, 0.071, -0.5843, 0.8084, 0.071, -0.5843, 0.8084, -0.6677, -0.7095, 0.2253, -0.6677, -0.7095, 0.2253, -0.6677, -0.7095, 0.2253, -0.6677, -0.7095, 0.2253, -0.01313, -0.9002, -0.4354, -0.01313, -0.9002, -0.4354, -0.01313, -0.9002, -0.4354, -0.01313, -0.9002, -0.4354, 0.7219, -0.6808, 0.124, 0.7219, -0.6808, 0.124, 0.7219, -0.6808, 0.124, 0.7219, -0.6808, 0.124, 0.6419, 0.613, 0.4607, -0.5862, 0.5916, 0.5535, 0.06542, 0.2456, 0.9672, 0.06542, 0.2456, 0.9672, -0.9971, -0.02061, 0.07267, -0.9971, -0.02061, 0.07267, -0.5862, 0.5916, 0.5535, -0.9971, -0.02061, 0.07267, -0.06543, -0.2456, -0.9672, -0.06543, -0.2456, -0.9672, -0.06543, -0.2456, -0.9672, -0.06543, -0.2456, -0.9672, 0.606, 0.5995, -0.5228, 0.6419, 0.613, 0.4607, 0.9971, 0.0206, -0.0727, 0.9971, 0.0206, -0.0727, -0.9971, -0.02062, 0.07265, -0.9971, -0.02062, 0.07265, -0.9971, -0.02062, 0.07265, -0.9971, -0.02062, 0.07265, 0.06542, 0.2456, 0.9672, 0.06542, 0.2456, 0.9672, 0.06542, 0.2456, 0.9672, 0.06542, 0.2456, 0.9672, 0.9971, 0.02061, -0.0727, 0.9971, 0.02061, -0.0727, 0.9971, 0.02061, -0.0727, 0.9971, 0.02061, -0.0727, -0.06542, -0.2456, -0.9672, -0.06542, -0.2456, -0.9672, -0.06542, -0.2456, -0.9672, -0.06542, -0.2456, -0.9672, 0.8451, 0.4538, 0.2828, 0.8451, 0.4538, 0.2828, 0.8451, 0.4538, 0.2828, 0.8451, 0.4538, 0.2828, 0.1686, 0.9824, -0.08039, 0.1686, 0.9824, -0.08039, 0.1686, 0.9824, -0.08039, 0.1686, 0.9824, -0.08039, -0.979, 0.1575, -0.1292, -0.979, 0.1575, -0.1292, -0.979, 0.1575, -0.1292, -0.979, 0.1575, -0.1292, -0.04954, 0.431, 0.901, -0.04954, 0.431, 0.901, -0.04954, 0.431, 0.901, -0.04954, 0.431, 0.901, 0.2016, 0.8393, -0.5049, 0.2016, 0.8393, -0.5049, 0.2016, 0.8393, -0.5049, 0.2016, 0.8393, -0.5049, 0.04191, 0.7764, 0.6289, 0.04191, 0.7764, 0.6289, 0.04191, 0.7764, 0.6289, 0.04191, 0.7764, 0.6289, 0.1135, 0.9485, 0.2957, 0.1135, 0.9485, 0.2957, 0.1135, 0.9485, 0.2957, 0.1135, 0.9485, 0.2957, -0.707, 0.703, 0.07785, -0.707, 0.703, 0.07785, -0.707, 0.703, 0.07785, -0.707, 0.703, 0.07785, 0.9791, -0.1573, 0.1292, 0.9791, -0.1573, 0.1292, 0.979, -0.1574, 0.1292, 0.979, -0.1574, 0.1292, -0.979, 0.1575, -0.1292, -0.979, 0.1575, -0.1292, -0.979, 0.1575, -0.1292, -0.979, 0.1575, -0.1292, -0.1691, -0.2749, 0.9465, -0.1691, -0.2749, 0.9465, -0.1691, -0.2749, 0.9465, -0.1691, -0.2749, 0.9465, 0.979, -0.1575, 0.1292, 0.979, -0.1575, 0.1292, 0.979, -0.1575, 0.1292, 0.979, -0.1575, 0.1292, 0.1691, 0.2749, -0.9465, 0.1691, 0.2749, -0.9465, 0.1691, 0.2749, -0.9465, 0.1691, 0.2749, -0.9465, -0.2005, -0.8571, 0.4745, -0.2005, -0.8571, 0.4745, -0.2005, -0.8571, 0.4745, -0.2005, -0.8571, 0.4745, -0.8274, -0.4822, -0.2879, -0.8274, -0.4822, -0.2879, -0.8274, -0.4822, -0.2879, -0.8274, -0.4822, -0.2879, 0.04257, -0.462, -0.8858, 0.04257, -0.462, -0.8858, 0.04257, -0.462, -0.8858, 0.04257, -0.462, -0.8858, 0.6825, -0.7255, -0.08877, 0.6825, -0.7255, -0.08877, 0.6825, -0.7255, -0.08877, 0.6825, -0.7255, -0.08877, -0.1691, -0.2749, 0.9465, -0.1691, -0.2749, 0.9465, -0.1691, -0.2749, 0.9465, -0.1691, -0.2749, 0.9465, -0.979, 0.1575, -0.1292, -0.979, 0.1575, -0.1292, -0.979, 0.1575, -0.1292, -0.979, 0.1575, -0.1292, 0.1691, 0.2749, -0.9465, 0.1691, 0.2749, -0.9465, 0.1691, 0.2749, -0.9465, 0.1691, 0.2749, -0.9465, 0.979, -0.1574, 0.1292, 0.979, -0.1575, 0.1292, 0.979, -0.1575, 0.1292, 0.979, -0.1574, 0.1292, -0.979, 0.1575, -0.1292, -0.979, 0.1575, -0.1292, -0.979, 0.1575, -0.1292, -0.979, 0.1575, -0.1292, -0.1691, -0.2749, 0.9465, -0.1691, -0.2749, 0.9465, -0.1691, -0.2749, 0.9465, -0.1691, -0.2749, 0.9465, 0.979, -0.1575, 0.1292, 0.979, -0.1575, 0.1292, 0.979, -0.1575, 0.1292, 0.979, -0.1575, 0.1292, 0.1691, 0.2749, -0.9465, 0.1691, 0.2749, -0.9465, 0.1691, 0.2749, -0.9465, 0.1691, 0.2749, -0.9465, 0.9536, -0.2117, 0.2139, 0.9536, -0.2117, 0.2139, 0.9536, -0.2117, 0.2139, 0.9536, -0.2117, 0.2139, 0.2241, 0.9739, -0.03499, 0.2241, 0.9739, -0.03499, 0.2241, 0.9739, -0.03499, 0.2241, 0.9739, -0.03499, -0.9536, 0.2118, -0.2139, -0.9536, 0.2118, -0.2139, -0.9536, 0.2118, -0.2139, -0.9536, 0.2118, -0.2139, -0.004672, -0.721, -0.6929, -0.004672, -0.721, -0.6929, -0.004672, -0.721, -0.6929, -0.004672, -0.721, -0.6929, -0.3009, -0.6598, 0.6886, -0.3009, -0.6598, 0.6886, -0.3009, -0.6598, 0.6886, -0.3009, -0.6598, 0.6886, 0.301, 0.6598, -0.6886, 0.301, 0.6598, -0.6886, 0.301, 0.6598, -0.6886, 0.301, 0.6598, -0.6886, -0.2178, 0.005198, 0.976, -0.2178, 0.005198, 0.976, -0.2178, 0.005198, 0.976, -0.2178, 0.005198, 0.976, 0.004672, 0.721, 0.6929, 0.004672, 0.721, 0.6929, 0.004672, 0.721, 0.6929, 0.004672, 0.721, 0.6929, -0.9536, 0.2118, -0.2139, -0.9536, 0.2118, -0.2139, -0.9536, 0.2118, -0.2139, 0.004671, 0.721, 0.6929, 0.004671, 0.721, 0.6929, 0.004671, 0.721, 0.6929, 0.004671, 0.721, 0.6929, 0.9536, -0.2117, 0.2139, 0.9536, -0.2117, 0.2139, 0.9536, -0.2117, 0.2139, -0.9536, 0.2118, -0.2139, -0.9536, 0.2117, -0.2139, -0.9536, 0.2117, -0.2139, -0.9536, 0.2118, -0.2139, 0.9536, -0.2117, 0.2139, 0.9536, -0.2117, 0.2139, 0.9536, -0.2117, 0.2139, 0.9536, -0.2117, 0.2139, -0.6384, 0.6971, -0.3263, -0.6236, 0.7767, 0.08859, -0.5862, 0.5916, 0.5535, 0.6419, 0.613, 0.4607, 0.606, 0.5995, -0.5228, 0.09385, 0.8791, -0.4672])] * 3)])
me_mesh_004 = bpy.data.meshes.new('Mesh.004')
me_mesh_004.from_pydata([(-0.3141, -0.1065, 0.2667), (0.3887, -0.1217, 0.1164), (-0.3195, 0.5239, 0.1777), (0.3834, 0.5086, 0.02742), (-0.4085, 0.4652, -0.2321), (0.2944, 0.45, -0.3825), (-0.4031, -0.1651, -0.1431), (0.2998, -0.1803, -0.2935), (-0.05922, -0.112, 0.2122), (0.1338, -0.1162, 0.1709), (0.1284, 0.5142, 0.08194), (-0.06461, 0.5183, 0.1232), (-0.0756, -0.1228, 0.1367), (0.1174, -0.127, 0.09541), (0.1121, 0.5034, 0.006431), (-0.08099, 0.5075, 0.04772), (-0.3091, -0.5077, 0.009452), (-0.287, -0.5299, 0.3197), (-0.2813, -0.4197, 0.3272), (-0.3034, -0.3975, 0.01691), (0.3561, -0.4285, -0.03224), (0.3782, -0.4507, 0.278), (0.3724, -0.5609, 0.2705), (0.3504, -0.5387, -0.0397), (0.3642, -0.3848, 0.04866), (-0.2953, -0.3538, 0.09781), (0.3752, -0.3958, 0.2038), (-0.2842, -0.3648, 0.2529), (-0.07931, -0.3984, 0.2153), (0.04808, -0.4184, 0.1674), (-0.04929, -0.1019, 0.1716), (0.0781, -0.1218, 0.1237), (-0.09938, -0.1156, 0.04421), (0.02801, -0.1356, -0.003734), (-0.1294, -0.4122, 0.08796), (-0.002007, -0.4321, 0.04002), (0.3678, 0.3933, 0.0515), (0.3858, 0.3164, -0.08435), (0.3402, 0.504, -0.01483), (0.3582, 0.4271, -0.1507), (-0.2778, -0.555, 0.2698), (-0.1114, -0.5516, 0.2577), (-0.1241, -0.599, 0.07097), (-0.1163, -0.5196, 0.2), (-0.2827, -0.5231, 0.2121), (-0.1226, -0.5433, 0.1066), (-0.289, -0.5468, 0.1188)], [], [(12, 13, 14, 15), (4, 5, 7, 6), (1, 7, 5, 3), (6, 0, 2, 4), (1, 3, 10, 9), (2, 0, 8, 11), (9, 10, 14, 13), (11, 8, 12, 15), (5, 4, 2, 11, 15, 14, 10, 3), (7, 1, 9, 13, 12, 8, 0, 6), (27, 25, 19, 16, 17, 18), (22, 23, 20, 24, 26, 21), (16, 23, 22, 17), (21, 18, 17, 22), (16, 19, 20, 23), (19, 25, 24, 20), (26, 24, 25, 27), (26, 27, 18, 21), (28, 29, 31, 30), (30, 31, 33, 32), (32, 33, 35, 34), (29, 35, 33, 31), (34, 28, 30, 32), (37, 36, 38, 39), (44, 40, 41, 43), (46, 44, 43, 45), (45, 43, 41, 42)])
me_mesh_004.polygons.foreach_set('use_smooth', [True] * 27)
_k = set([(0, 2), (0, 6), (0, 8), (1, 3), (1, 7), (1, 9), (2, 4), (2, 11), (3, 5), (3, 10), (4, 5), (4, 6), (5, 7), (6, 7), (8, 11), (8, 12), (9, 10), (9, 13), (10, 14), (11, 15), (12, 13), (12, 15), (13, 14), (14, 15), (16, 17), (16, 19), (16, 23), (17, 18), (17, 22), (18, 21), (18, 27), (19, 20), (19, 25), (20, 23), (20, 24), (21, 22), (21, 26), (22, 23), (24, 25), (24, 26), (25, 27), (26, 27), (28, 30), (29, 31), (30, 31), (30, 32), (31, 33), (32, 33), (32, 34), (33, 35), (41, 43), (43, 44), (43, 45)])
me_mesh_004.attributes.new('sharp_edge', 'BOOLEAN', 'EDGE').data.foreach_set('value', [ (min(e.vertices), max(e.vertices)) in _k for e in me_mesh_004.edges])
_uv = me_mesh_004.uv_layers.new(name='map1')
_uv.uv.foreach_set('vector', [0.7799, 0.781, 0.783, 0.781, 0.783, 0.8174, 0.7799, 0.8174, 0.5132, 0.8517, 0.595, 0.8517, 0.595, 0.7608, 0.5132, 0.7608, 0.8012, 0.7608, 0.7448, 0.7608, 0.7448, 0.8517, 0.8012, 0.8517, 0.5987, 0.7608, 0.655, 0.7608, 0.655, 0.8517, 0.5987, 0.8517, 0.7437, 0.7608, 0.7437, 0.8517, 0.7118, 0.8517, 0.7118, 0.7608, 0.6557, 0.8517, 0.6557, 0.7608, 0.6876, 0.7608, 0.6876, 0.8517, 0.7559, 0.7608, 0.7559, 0.8517, 0.7555, 0.8517, 0.7555, 0.7608, 0.7559, 0.8517, 0.7559, 0.7608, 0.7555, 0.7608, 0.7555, 0.8517, 0.7093, 0.9136, 0.7093, 0.9136, 0.7093, 0.9136, 0.7093, 0.9136, 0.7093, 0.9136, 0.7093, 0.9136, 0.7093, 0.9136, 0.7093, 0.9136, 0.7184, 0.8783, 0.7184, 0.8783, 0.7184, 0.8783, 0.7184, 0.8783, 0.7184, 0.8783, 0.7184, 0.8783, 0.7184, 0.8783, 0.7184, 0.8783, 0.7144, 0.8892, 0.7144, 0.8892, 0.7144, 0.8892, 0.7144, 0.8892, 0.7144, 0.8892, 0.7144, 0.8892, 0.7144, 0.8892, 0.7144, 0.8892, 0.7144, 0.8892, 0.7144, 0.8892, 0.7144, 0.8892, 0.7144, 0.8892, 0.7146, 0.8791, 0.7146, 0.8791, 0.7146, 0.8791, 0.7146, 0.8791, 0.7113, 0.9142, 0.7113, 0.9142, 0.7113, 0.9142, 0.7113, 0.9142, 0.7113, 0.9142, 0.7113, 0.9142, 0.7113, 0.9142, 0.7113, 0.9142, 0.7322, 0.9338, 0.7322, 0.9338, 0.7322, 0.9338, 0.7322, 0.9338, 0.7104, 0.9471, 0.7104, 0.9471, 0.7104, 0.9471, 0.7104, 0.9471, 0.7322, 0.9338, 0.7322, 0.9338, 0.7322, 0.9338, 0.7322, 0.9338, 0.7763, 0.7843, 0.7809, 0.7843, 0.7809, 0.8235, 0.7763, 0.8235, 0.6324, 0.945, 0.6324, 0.945, 0.6324, 0.945, 0.6324, 0.945, 0.7763, 0.8235, 0.7809, 0.8235, 0.7809, 0.7843, 0.7763, 0.7843, 0.7809, 0.7843, 0.7763, 0.7843, 0.7763, 0.8235, 0.7809, 0.8235, 0.7763, 0.7843, 0.7809, 0.7843, 0.7809, 0.8235, 0.7763, 0.8235, 0.7192, 0.8904, 0.7192, 0.8904, 0.7192, 0.8904, 0.7192, 0.8904, 0.7195, 0.8777, 0.7195, 0.8777, 0.7195, 0.8777, 0.7195, 0.8777, 0.7195, 0.8777, 0.7195, 0.8777, 0.7195, 0.8777, 0.7195, 0.8777, 0.7195, 0.8777, 0.7195, 0.8777, 0.7195, 0.8777, 0.7195, 0.8777])
me_mesh_004.materials.append(mat_lambert1)
me_mesh_004.use_remesh_fix_poles = True
me_mesh_004.use_remesh_preserve_attributes = False
me_mesh_004.use_mirror_vertex_groups = False
me_mesh_004.update()
me_mesh_004.normals_split_custom_set([tuple(v) for v in zip(*[iter([0.21, 0.1384, 0.9679, 0.21, 0.1384, 0.9679, 0.21, 0.1384, 0.9679, 0.21, 0.1384, 0.9679, -0.21, -0.1384, -0.9679, -0.21, -0.1384, -0.9679, -0.21, -0.1384, -0.9679, -0.21, -0.1384, -0.9679, 0.9777, -0.02116, -0.2091, 0.9777, -0.02116, -0.2091, 0.9777, -0.02116, -0.2091, 0.9777, -0.02116, -0.2091, -0.9777, 0.02116, 0.2091, -0.9777, 0.02116, 0.2091, -0.9777, 0.02116, 0.2091, -0.9777, 0.02116, 0.2091, 0.21, 0.1384, 0.9679, 0.21, 0.1384, 0.9679, 0.21, 0.1384, 0.9679, 0.21, 0.1384, 0.9679, 0.21, 0.1384, 0.9679, 0.21, 0.1384, 0.9679, 0.21, 0.1384, 0.9679, 0.21, 0.1384, 0.9679, -0.9777, 0.02116, 0.2091, -0.9777, 0.02116, 0.2091, -0.9777, 0.02116, 0.2091, -0.9777, 0.02116, 0.2091, 0.9777, -0.02116, -0.2091, 0.9777, -0.02116, -0.2091, 0.9777, -0.02116, -0.2091, 0.9777, -0.02116, -0.2091, -0.008463, 0.9901, -0.1398, -0.008463, 0.9901, -0.1398, -0.008463, 0.9901, -0.1398, -0.008463, 0.9901, -0.1398, -0.008463, 0.9901, -0.1398, -0.008463, 0.9901, -0.1398, -0.008463, 0.9901, -0.1398, -0.008463, 0.9901, -0.1398, 0.008463, -0.9901, 0.1398, 0.008463, -0.9901, 0.1398, 0.008463, -0.9901, 0.1398, 0.008463, -0.9901, 0.1398, 0.008463, -0.9901, 0.1398, 0.008463, -0.9901, 0.1398, 0.008463, -0.9901, 0.1398, 0.008463, -0.9901, 0.1398, -0.9961, 0.04682, 0.07425, -0.9961, 0.04682, 0.07425, -0.9961, 0.04682, 0.07425, -0.9961, 0.04682, 0.07425, -0.9961, 0.04682, 0.07425, -0.9961, 0.04682, 0.07425, 0.9961, -0.04682, -0.07425, 0.9961, -0.04682, -0.07425, 0.9961, -0.04682, -0.07425, 0.9961, -0.04682, -0.07425, 0.9961, -0.04682, -0.07425, 0.9961, -0.04682, -0.07425, -0.05186, -0.9964, -0.06748, -0.05186, -0.9964, -0.06748, -0.05186, -0.9964, -0.06748, -0.05186, -0.9964, -0.06748, 0.07082, -0.07107, 0.995, 0.07082, -0.07107, 0.995, 0.07082, -0.07107, 0.995, 0.07082, -0.07107, 0.995, -0.07082, 0.07107, -0.995, -0.07082, 0.07107, -0.995, -0.07082, 0.07107, -0.995, -0.07082, 0.07107, -0.995, 0.005834, 0.8793, -0.4762, 0.005834, 0.8793, -0.4762, 0.005834, 0.8793, -0.4762, 0.005834, 0.8793, -0.4762, 0.05186, 0.9964, 0.06748, 0.05186, 0.9964, 0.06748, 0.05186, 0.9964, 0.06748, 0.05186, 0.9964, 0.06748, 0.08174, 0.8031, 0.5902, 0.08174, 0.8031, 0.5902, 0.08174, 0.8031, 0.5902, 0.08174, 0.8031, 0.5902, 0.3641, 0.09976, 0.926, 0.3641, 0.09976, 0.926, 0.3641, 0.09976, 0.926, 0.3641, 0.09976, 0.926, 0.09963, 0.9844, -0.1452, 0.09963, 0.9844, -0.1452, 0.09963, 0.9844, -0.1452, 0.09963, 0.9844, -0.1452, -0.3641, -0.09976, -0.926, -0.3641, -0.09976, -0.926, -0.3641, -0.09976, -0.926, -0.3641, -0.09976, -0.926, 0.926, -0.1451, -0.3485, 0.926, -0.1451, -0.3485, 0.926, -0.1451, -0.3485, 0.926, -0.1451, -0.3485, -0.926, 0.1451, 0.3485, -0.926, 0.1451, 0.3485, -0.926, 0.1451, 0.3485, -0.926, 0.1451, 0.3485, -0.9711, -0.2385, 0.006004, -0.9711, -0.2385, 0.006004, -0.9711, -0.2385, 0.006004, -0.9711, -0.2385, 0.006004, 0.01715, 0.8753, 0.4834, 0.01715, 0.8753, 0.4834, 0.01715, 0.8753, 0.4834, 0.01715, 0.8753, 0.4834, -0.03778, 0.9692, -0.2435, -0.03778, 0.9692, -0.2435, -0.03778, 0.9692, -0.2435, -0.03778, 0.9692, -0.2435, 0.9971, 0.02055, -0.07268, 0.9971, 0.02055, -0.07268, 0.9971, 0.02055, -0.07268, 0.9971, 0.02055, -0.07268])] * 3)])
me_mesh_005 = bpy.data.meshes.new('Mesh.005')
me_mesh_005.from_pydata([(-0.02836, 0.1102, -0.0956), (0.1382, 0.1583, -0.01076), (0.06989, 0.5496, -0.0984), (-0.09521, 0.5017, -0.1831), (-0.00958, 0.5683, 0.04708), (-0.1762, 0.5202, -0.03774), (0.05876, 0.177, 0.1347), (-0.1078, 0.1289, 0.04989), (-0.05882, 0.5997, 0.01614), (0.02214, 0.5813, -0.1292), (-0.1421, 0.5757, -0.02628), (-0.03994, 0.1765, -0.1104), (0.1266, 0.2246, -0.02561), (0.04718, 0.2433, 0.1199), (-0.1194, 0.1952, 0.03504), (0.02246, 0.2665, 0.06334), (0.06867, 0.2556, -0.02126), (-0.02821, 0.2277, -0.0706), (-0.07444, 0.2386, 0.01402), (0.001451, 0.5051, 0.06122), (0.08092, 0.4864, -0.08425), (-0.08568, 0.4383, -0.1691), (-0.1651, 0.457, -0.0236), (-0.06175, 0.4197, -0.1136), (0.03514, 0.4476, -0.06426), (-0.01108, 0.4585, 0.02034), (-0.108, 0.4305, -0.02898), (-0.05967, 0.5575, -0.1715), (-0.07777, 0.1238, 0.1354), (-0.1023, 0.1406, -0.0386), (-0.07206, -0.2448, -0.07996), (-0.04758, -0.2615, 0.09405), (0.05034, 0.1655, -0.02068), (0.04643, 0.1543, -0.05819), (-0.09835, 0.1517, -0.001091), (0.0709, 0.1376, 0.1158), (0.06471, 0.1557, 0.08145), (0.07663, -0.231, -0.09955), (0.1011, -0.2478, 0.07446), (-0.08398, 0.1419, 0.101), (0.07095, -0.1585, -0.09177), (0.09543, -0.1753, 0.08224), (-0.05326, -0.1891, 0.1018), (-0.07774, -0.1723, -0.07218), (-0.03043, -0.1421, 0.06568), (0.05604, -0.1341, 0.05429), (0.0418, -0.1243, -0.04692), (-0.04467, -0.1323, -0.03552), (-0.07182, 0.04785, 0.1273), (0.07686, 0.06161, 0.1077), (0.05239, 0.07836, -0.06635), (-0.0963, 0.06461, -0.04675), (0.02938, 0.03415, -0.0299), (0.04362, 0.02441, 0.0713), (-0.04285, 0.01641, 0.08269), (-0.05709, 0.02615, -0.01851), (-0.06508, -0.328, 0.1211), (-0.09653, -0.1706, -0.06559), (-0.102, -0.2879, -0.1635), (-0.05768, -0.5098, 0.09977), (-0.08805, -0.161, 0.008177), (0.1114, -0.15, -0.01618), (0.1029, -0.1597, -0.08995), (0.1343, -0.317, 0.09674), (0.1298, -0.2424, 0.09339), (0.09737, -0.2769, -0.1878), (0.1417, -0.4988, 0.07542), (0.1472, -0.3816, 0.1733), (-0.05217, -0.3925, 0.1977), (-0.06959, -0.2533, 0.1177), (-0.07777, 0.1238, 0.1354), (-0.1023, 0.1406, -0.0386), (-0.07206, -0.2448, -0.07996), (-0.04759, -0.2615, 0.09405), (-0.09835, 0.1517, -0.001091), (-0.08398, 0.1419, 0.101), (-0.05326, -0.1891, 0.1018), (-0.07774, -0.1723, -0.07218), (-0.03043, -0.1421, 0.06568), (-0.04467, -0.1323, -0.03552), (-0.07182, 0.04785, 0.1273), (-0.0963, 0.06461, -0.04675), (-0.04285, 0.01641, 0.08269), (-0.05709, 0.02615, -0.01851), (-0.06508, -0.328, 0.1211), (-0.09653, -0.1706, -0.06559), (-0.102, -0.2879, -0.1635), (-0.05768, -0.5098, 0.09977), (-0.08805, -0.161, 0.008177), (-0.05217, -0.3925, 0.1977), (-0.06959, -0.2533, 0.1177)], [], [(11, 17, 16, 12), (9, 8, 4, 2), (18, 14, 13, 15), (6, 7, 0, 1), (15, 13, 12, 16), (14, 18, 17, 11), (10, 5, 4, 8), (0, 11, 12, 1), (13, 6, 1, 12), (14, 7, 6, 13), (0, 7, 14, 11), (19, 25, 24, 20), (23, 21, 20, 24), (26, 22, 21, 23), (22, 26, 25, 19), (4, 19, 20, 2), (21, 3, 2, 20), (22, 5, 3, 21), (5, 22, 19, 4), (17, 23, 24, 16), (25, 15, 16, 24), (26, 18, 15, 25), (18, 26, 23, 17), (10, 8, 9, 27), (5, 10, 27, 3), (2, 3, 27, 9), (47, 43, 42, 44), (32, 33, 29, 34), (35, 33, 32, 36), (41, 45, 44, 42), (46, 40, 43, 47), (35, 36, 39, 28), (36, 32, 34, 39), (40, 46, 45, 41), (37, 40, 41, 38), (31, 38, 41, 42), (40, 37, 30, 43), (53, 49, 48, 54), (52, 50, 49, 53), (50, 52, 55, 51), (49, 35, 28, 48), (50, 33, 35, 49), (33, 50, 51, 29), (46, 52, 53, 45), (45, 53, 54, 44), (52, 46, 47, 55), (57, 60, 61, 62), (63, 62, 61, 64), (58, 65, 66, 59), (59, 66, 67, 68), (65, 58, 57, 62), (64, 69, 56, 63), (64, 61, 60, 69), (66, 63, 67), (63, 56, 68, 67), (65, 62, 63, 66), (74, 71, 70, 75), (77, 72, 73, 76), (81, 83, 82, 80), (70, 71, 81, 80), (83, 79, 78, 82), (84, 85, 86, 87), (84, 87, 89), (88, 85, 84, 90)])
me_mesh_005.polygons.foreach_set('use_smooth', [True] * 64)
_k = set([(0, 1), (0, 7), (0, 11), (1, 6), (1, 12), (2, 4), (2, 9), (2, 20), (3, 5), (3, 21), (3, 27), (4, 8), (4, 19), (5, 10), (5, 22), (6, 7), (6, 13), (7, 14), (8, 9), (8, 10), (9, 27), (10, 27), (11, 12), (11, 14), (11, 17), (12, 13), (12, 16), (13, 14), (13, 15), (14, 18), (15, 16), (15, 18), (15, 25), (16, 17), (16, 24), (17, 18), (17, 23), (18, 26), (19, 20), (19, 22), (19, 25), (20, 21), (20, 24), (21, 22), (21, 23), (22, 26), (23, 24), (23, 26), (24, 25), (25, 26), (28, 35), (29, 33), (32, 33), (32, 34), (32, 36), (33, 50), (35, 36), (35, 49), (36, 39), (37, 40), (38, 41), (40, 41), (40, 43), (40, 46), (41, 42), (41, 45), (42, 44), (43, 47), (44, 45), (45, 46), (45, 53), (46, 47), (46, 52), (48, 49), (49, 50), (49, 53), (50, 51), (50, 52), (52, 53), (52, 55), (53, 54), (56, 63), (57, 62), (58, 65), (59, 66), (60, 61), (61, 62), (61, 64), (62, 65), (63, 64), (63, 67), (64, 69), (65, 66), (66, 67), (67, 68), (80, 81), (82, 83)])
me_mesh_005.attributes.new('sharp_edge', 'BOOLEAN', 'EDGE').data.foreach_set('value', [ (min(e.vertices), max(e.vertices)) in _k for e in me_mesh_005.edges])
_uv = me_mesh_005.uv_layers.new(name='map1')
_uv.uv.foreach_set('vector', [0.7183, 0.877, 0.7183, 0.877, 0.7183, 0.877, 0.7183, 0.877, 0.7195, 0.8777, 0.7195, 0.8777, 0.7195, 0.8777, 0.7195, 0.8777, 0.7233, 0.877, 0.7233, 0.877, 0.7233, 0.877, 0.7233, 0.877, 0.7192, 0.8904, 0.7192, 0.8904, 0.7192, 0.8904, 0.7192, 0.8904, 0.7192, 0.8904, 0.7192, 0.8904, 0.7192, 0.8904, 0.7192, 0.8904, 0.7192, 0.8904, 0.7192, 0.8904, 0.7192, 0.8904, 0.7192, 0.8904, 0.7195, 0.8777, 0.7195, 0.8777, 0.7195, 0.8777, 0.7195, 0.8777, 0.7192, 0.8904, 0.7192, 0.8904, 0.7192, 0.8904, 0.7192, 0.8904, 0.7195, 0.9095, 0.7195, 0.9095, 0.7195, 0.9095, 0.7195, 0.9095, 0.7192, 0.8904, 0.7192, 0.8904, 0.7192, 0.8904, 0.7192, 0.8904, 0.7133, 0.9114, 0.7133, 0.9114, 0.7133, 0.9114, 0.7133, 0.9114, 0.7192, 0.8904, 0.7192, 0.8904, 0.7192, 0.8904, 0.7192, 0.8904, 0.7183, 0.877, 0.7183, 0.877, 0.7183, 0.877, 0.7183, 0.877, 0.7192, 0.8904, 0.7192, 0.8904, 0.7192, 0.8904, 0.7192, 0.8904, 0.7233, 0.877, 0.7233, 0.877, 0.7233, 0.877, 0.7233, 0.877, 0.7195, 0.9095, 0.7195, 0.9095, 0.7195, 0.9095, 0.7195, 0.9095, 0.7192, 0.8904, 0.7192, 0.8904, 0.7192, 0.8904, 0.7192, 0.8904, 0.7133, 0.9114, 0.7133, 0.9114, 0.7133, 0.9114, 0.7133, 0.9114, 0.7192, 0.8904, 0.7192, 0.8904, 0.7192, 0.8904, 0.7192, 0.8904, 0.7192, 0.8904, 0.7192, 0.8904, 0.7192, 0.8904, 0.7192, 0.8904, 0.7195, 0.9095, 0.7195, 0.9095, 0.7195, 0.9095, 0.7195, 0.9095, 0.7192, 0.8904, 0.7192, 0.8904, 0.7192, 0.8904, 0.7192, 0.8904, 0.7133, 0.9114, 0.7133, 0.9114, 0.7133, 0.9114, 0.7133, 0.9114, 0.7195, 0.8777, 0.7195, 0.8777, 0.7195, 0.8777, 0.7195, 0.8777, 0.7195, 0.8777, 0.7195, 0.8777, 0.7195, 0.8777, 0.7195, 0.8777, 0.7195, 0.8777, 0.7195, 0.8777, 0.7195, 0.8777, 0.7195, 0.8777, 0.7233, 0.877, 0.7233, 0.877, 0.7233, 0.877, 0.7233, 0.877, 0.7192, 0.8904, 0.7192, 0.8904, 0.7192, 0.8904, 0.7192, 0.8904, 0.7192, 0.8904, 0.7192, 0.8904, 0.7192, 0.8904, 0.7192, 0.8904, 0.7192, 0.8904, 0.7192, 0.8904, 0.7192, 0.8904, 0.7192, 0.8904, 0.7192, 0.8904, 0.7192, 0.8904, 0.7192, 0.8904, 0.7192, 0.8904, 0.7192, 0.8904, 0.7192, 0.8904, 0.7192, 0.8904, 0.7192, 0.8904, 0.7192, 0.8904, 0.7192, 0.8904, 0.7192, 0.8904, 0.7192, 0.8904, 0.7183, 0.877, 0.7183, 0.877, 0.7183, 0.877, 0.7183, 0.877, 0.7192, 0.8904, 0.7192, 0.8904, 0.7192, 0.8904, 0.7192, 0.8904, 0.7195, 0.9095, 0.7195, 0.9095, 0.7195, 0.9095, 0.7195, 0.9095, 0.7133, 0.9114, 0.7133, 0.9114, 0.7133, 0.9114, 0.7133, 0.9114, 0.7192, 0.8904, 0.7192, 0.8904, 0.7192, 0.8904, 0.7192, 0.8904, 0.7183, 0.877, 0.7183, 0.877, 0.7183, 0.877, 0.7183, 0.877, 0.7192, 0.8904, 0.7192, 0.8904, 0.7192, 0.8904, 0.7192, 0.8904, 0.7195, 0.9095, 0.7195, 0.9095, 0.7195, 0.9095, 0.7195, 0.9095, 0.7192, 0.8904, 0.7192, 0.8904, 0.7192, 0.8904, 0.7192, 0.8904, 0.7133, 0.9114, 0.7133, 0.9114, 0.7133, 0.9114, 0.7133, 0.9114, 0.7192, 0.8904, 0.7192, 0.8904, 0.7192, 0.8904, 0.7192, 0.8904, 0.7195, 0.9095, 0.7195, 0.9095, 0.7195, 0.9095, 0.7195, 0.9095, 0.7133, 0.9114, 0.7133, 0.9114, 0.7133, 0.9114, 0.7133, 0.9114, 0.7101, 0.9356, 0.7101, 0.9356, 0.7101, 0.9356, 0.7101, 0.9356, 0.7199, 0.8878, 0.7199, 0.8878, 0.7199, 0.8878, 0.7199, 0.8878, 0.7091, 0.8787, 0.7091, 0.8787, 0.7091, 0.8787, 0.7091, 0.8787, 0.7177, 0.9138, 0.7177, 0.9138, 0.7177, 0.9138, 0.7177, 0.9138, 0.7177, 0.9138, 0.7177, 0.9138, 0.7177, 0.9138, 0.7177, 0.9138, 0.7101, 0.9356, 0.7101, 0.9356, 0.7101, 0.9356, 0.7101, 0.9356, 0.6974, 0.947, 0.6974, 0.947, 0.6974, 0.947, 0.6974, 0.947, 0.7199, 0.8878, 0.7199, 0.8878, 0.7199, 0.8878, 0.6974, 0.947, 0.6974, 0.947, 0.6974, 0.947, 0.6974, 0.947, 0.7199, 0.8878, 0.7199, 0.8878, 0.7199, 0.8878, 0.7199, 0.8878, 0.7192, 0.8904, 0.7192, 0.8904, 0.7192, 0.8904, 0.7192, 0.8904, 0.7192, 0.8904, 0.7192, 0.8904, 0.7192, 0.8904, 0.7192, 0.8904, 0.7233, 0.877, 0.7233, 0.877, 0.7233, 0.877, 0.7233, 0.877, 0.7192, 0.8904, 0.7192, 0.8904, 0.7192, 0.8904, 0.7192, 0.8904, 0.7192, 0.8904, 0.7192, 0.8904, 0.7192, 0.8904, 0.7192, 0.8904, 0.7199, 0.8878, 0.7199, 0.8878, 0.7199, 0.8878, 0.7199, 0.8878, 0.7199, 0.8878, 0.7199, 0.8878, 0.7199, 0.8878, 0.7199, 0.8878, 0.7199, 0.8878, 0.7199, 0.8878, 0.7199, 0.8878])
me_mesh_005.materials.append(mat_lambert1)
me_mesh_005.use_remesh_fix_poles = True
me_mesh_005.use_remesh_preserve_attributes = False
me_mesh_005.use_mirror_vertex_groups = False
me_mesh_005.update()
me_mesh_005.normals_split_custom_set([tuple(v) for v in zip(*[iter([0.2413, 0.561, -0.7918, 0.2413, 0.561, -0.7918, 0.2413, 0.561, -0.7918, 0.2413, 0.561, -0.7918, 0.4714, 0.8692, 0.1491, 0.4714, 0.8692, 0.1491, 0.4714, 0.8692, 0.1491, 0.4714, 0.8692, 0.1491, -0.4662, 0.7275, 0.5033, -0.4662, 0.7275, 0.5033, -0.4662, 0.7275, 0.5033, -0.4662, 0.7275, 0.5033, 0.168, -0.962, 0.2154, 0.168, -0.962, 0.2154, 0.168, -0.962, 0.2154, 0.168, -0.962, 0.2154, 0.4758, 0.867, 0.1484, 0.4758, 0.867, 0.1484, 0.4758, 0.867, 0.1484, 0.4758, 0.867, 0.1484, -0.7184, 0.5222, -0.4596, -0.7184, 0.5222, -0.4596, -0.7184, 0.5222, -0.4596, -0.7184, 0.5222, -0.4596, -0.4764, 0.1121, 0.8721, -0.4764, 0.1121, 0.8721, -0.4764, 0.1121, 0.8721, -0.4764, 0.1121, 0.8721, 0.4765, -0.1121, -0.872, 0.4765, -0.1121, -0.872, 0.4765, -0.1121, -0.872, 0.4765, -0.1121, -0.872, 0.863, 0.2492, 0.4394, 0.863, 0.2492, 0.4394, 0.863, 0.2492, 0.4394, 0.863, 0.2492, 0.4394, -0.4764, 0.1121, 0.8721, -0.4764, 0.1121, 0.8721, -0.4764, 0.1121, 0.8721, -0.4764, 0.1121, 0.8721, -0.863, -0.2492, -0.4394, -0.863, -0.2492, -0.4394, -0.863, -0.2492, -0.4394, -0.863, -0.2492, -0.4394, 0.6836, -0.5765, 0.4475, 0.6836, -0.5765, 0.4475, 0.6836, -0.5765, 0.4475, 0.6836, -0.5765, 0.4475, 0.4525, -0.768, -0.4533, 0.4525, -0.768, -0.4533, 0.4525, -0.768, -0.4533, 0.4525, -0.768, -0.4533, -0.4263, -0.8969, -0.1175, -0.4263, -0.8969, -0.1175, -0.4263, -0.8969, -0.1175, -0.4263, -0.8969, -0.1175, -0.2114, -0.6118, 0.7622, -0.2114, -0.6118, 0.7622, -0.2114, -0.6118, 0.7622, -0.2114, -0.6118, 0.7622, 0.863, 0.2492, 0.4394, 0.863, 0.2492, 0.4394, 0.863, 0.2492, 0.4394, 0.863, 0.2492, 0.4394, 0.4784, -0.116, -0.8704, 0.4815, -0.1226, -0.8678, 0.4815, -0.1227, -0.8678, 0.4784, -0.116, -0.8704, -0.8628, -0.2393, -0.4454, -0.8628, -0.2393, -0.4454, -0.8628, -0.2393, -0.4454, -0.8628, -0.2393, -0.4454, -0.4764, 0.1121, 0.8721, -0.4764, 0.1121, 0.8721, -0.4764, 0.1121, 0.8721, -0.4764, 0.1121, 0.8721, 0.4764, -0.1121, -0.872, 0.4764, -0.1121, -0.872, 0.4764, -0.1121, -0.872, 0.4764, -0.1121, -0.872, 0.863, 0.2492, 0.4394, 0.863, 0.2492, 0.4394, 0.863, 0.2492, 0.4394, 0.863, 0.2492, 0.4394, -0.4763, 0.1121, 0.8721, -0.4763, 0.1121, 0.8721, -0.4763, 0.1121, 0.8721, -0.4763, 0.1121, 0.8721, -0.863, -0.2492, -0.4394, -0.863, -0.2492, -0.4394, -0.863, -0.2492, -0.4394, -0.863, -0.2492, -0.4394, -0.168, 0.962, -0.2154, -0.168, 0.962, -0.2154, -0.168, 0.962, -0.2154, -0.168, 0.962, -0.2154, -0.7048, 0.5368, -0.4638, -0.7048, 0.5368, -0.4638, -0.7048, 0.5368, -0.4638, -0.7048, 0.5368, -0.4638, 0.4815, -0.1227, -0.8678, 0.4815, -0.1226, -0.8678, 0.4821, -0.1238, -0.8674, 0.4821, -0.1238, -0.8674, -0.8297, 0.5324, 0.168, -0.8297, 0.5324, 0.168, -0.8297, 0.5324, 0.168, -0.8297, 0.5324, 0.168, -0.124, 0.9547, -0.2707, -0.124, 0.9547, -0.2707, -0.124, 0.9547, -0.2707, -0.124, 0.9547, -0.2707, 0.9873, 0.09131, -0.1301, 0.9873, 0.09131, -0.1301, 0.9873, 0.09118, -0.1301, 0.9873, 0.09118, -0.1301, 0.05095, 0.5933, 0.8033, 0.05095, 0.5933, 0.8033, 0.05095, 0.5933, 0.8033, 0.05095, 0.5933, 0.8033, -0.155, 0.7343, -0.6608, -0.155, 0.7343, -0.6608, -0.155, 0.7343, -0.6608, -0.155, 0.7343, -0.6608, -0.02007, 0.8835, 0.468, -0.02007, 0.8835, 0.468, -0.02007, 0.8835, 0.468, -0.02007, 0.8835, 0.468, -0.0777, 0.9913, 0.1064, -0.0777, 0.9913, 0.1064, -0.0777, 0.9913, 0.1064, -0.0777, 0.9913, 0.1064, 0.7353, 0.6766, -0.03827, 0.7353, 0.6766, -0.03827, 0.7353, 0.6766, -0.03827, 0.7353, 0.6766, -0.03827, 0.9873, 0.09134, -0.13, 0.9873, 0.09134, -0.13, 0.9873, 0.09134, -0.13, 0.9873, 0.09134, -0.13, 0.1387, -0.09495, 0.9858, 0.1387, -0.09495, 0.9858, 0.1387, -0.09495, 0.9858, 0.1387, -0.09495, 0.9858, -0.1387, 0.09494, -0.9858, -0.1387, 0.09494, -0.9858, -0.1387, 0.09494, -0.9858, -0.1387, 0.09494, -0.9858, 0.1537, -0.7576, 0.6344, 0.1537, -0.7576, 0.6344, 0.1537, -0.7576, 0.6344, 0.1537, -0.7576, 0.6344, 0.811, -0.5604, -0.168, 0.811, -0.5604, -0.168, 0.811, -0.5604, -0.168, 0.811, -0.5604, -0.168, -0.04564, -0.6211, -0.7824, -0.04564, -0.6211, -0.7824, -0.04564, -0.6211, -0.7824, -0.04564, -0.6211, -0.7824, 0.1387, -0.09495, 0.9858, 0.1387, -0.09495, 0.9858, 0.1387, -0.09495, 0.9858, 0.1387, -0.09495, 0.9858, 0.9873, 0.09134, -0.13, 0.9873, 0.09131, -0.1301, 0.9873, 0.09131, -0.1301, 0.9873, 0.09134, -0.13, -0.1387, 0.09495, -0.9858, -0.1387, 0.09495, -0.9858, -0.1387, 0.09495, -0.9858, -0.1387, 0.09495, -0.9858, 0.9873, 0.09135, -0.1301, 0.9873, 0.09135, -0.1301, 0.9873, 0.09135, -0.1301, 0.9873, 0.09135, -0.1301, 0.1387, -0.09495, 0.9858, 0.1387, -0.09495, 0.9858, 0.1387, -0.09495, 0.9858, 0.1387, -0.09495, 0.9858, -0.1387, 0.09495, -0.9858, -0.1387, 0.09495, -0.9858, -0.1387, 0.09495, -0.9858, -0.1387, 0.09495, -0.9858, -0.06932, 0.9901, -0.1218, -0.06932, 0.9901, -0.1218, -0.06932, 0.9901, -0.1218, -0.06932, 0.9901, -0.1218, 0.9911, 0.0545, -0.1211, 0.9911, 0.0545, -0.1211, 0.9911, 0.05451, -0.1211, 0.9911, 0.05451, -0.1211, -0.03605, -0.7671, -0.6405, -0.03605, -0.7671, -0.6405, -0.03605, -0.7671, -0.6405, -0.03605, -0.7671, -0.6405, 0.1278, -0.6392, 0.7583, 0.1278, -0.6392, 0.7583, 0.1278, -0.6392, 0.7583, 0.1278, -0.6392, 0.7583, -0.1278, 0.6392, -0.7583, -0.1278, 0.6392, -0.7583, -0.1278, 0.6392, -0.7583, -0.1278, 0.6392, -0.7583, 0.1183, 0.05157, 0.9916, 0.1183, 0.05157, 0.9916, 0.1183, 0.05157, 0.9916, 0.1183, 0.05157, 0.9916, 0.03605, 0.7671, 0.6405, 0.03605, 0.7671, 0.6405, 0.03605, 0.7671, 0.6405, 0.03605, 0.7671, 0.6405, 0.9911, 0.0545, -0.1211, 0.9911, 0.0545, -0.1211, 0.9911, 0.0545, -0.1211, 0.03605, 0.7671, 0.6405, 0.03605, 0.7671, 0.6405, 0.03605, 0.7671, 0.6405, 0.03605, 0.7671, 0.6405, 0.9911, 0.0545, -0.1211, 0.9911, 0.0545, -0.1211, 0.9911, 0.0545, -0.1211, 0.9911, 0.0545, -0.1211, -0.9873, -0.09135, 0.1301, -0.9873, -0.09135, 0.1301, -0.9873, -0.09135, 0.1301, -0.9873, -0.09135, 0.1301, -0.9873, -0.09134, 0.13, -0.9873, -0.09134, 0.13, -0.9873, -0.09134, 0.13, -0.9873, -0.09134, 0.13, -0.7117, -0.7017, 0.03256, -0.7117, -0.7017, 0.03256, -0.7117, -0.7017, 0.03256, -0.7117, -0.7017, 0.03256, -0.9873, -0.09135, 0.1301, -0.9873, -0.09135, 0.1301, -0.9873, -0.09135, 0.1301, -0.9873, -0.09135, 0.1301, -0.9873, -0.09135, 0.1301, -0.9873, -0.09135, 0.1301, -0.9873, -0.09135, 0.1301, -0.9873, -0.09135, 0.1301, -0.9911, -0.05451, 0.1211, -0.9911, -0.0545, 0.121, -0.9912, -0.05451, 0.121, -0.9911, -0.05452, 0.1211, -0.9911, -0.05451, 0.1211, -0.9911, -0.05452, 0.1211, -0.9911, -0.05454, 0.1211, -0.9911, -0.05446, 0.1211, -0.9911, -0.0545, 0.121, -0.9911, -0.05451, 0.1211, -0.9911, -0.05446, 0.1211])] * 3)])

# ---- objects
ob_head = bpy.data.objects.new('head', me_mesh)
ob_arm = bpy.data.objects.new('arm', me_mesh_001)
ob_arm_001 = bpy.data.objects.new('arm.001', me_mesh_002)
ob_leg = bpy.data.objects.new('leg', me_mesh_003)
ob_torso = bpy.data.objects.new('torso', me_mesh_004)
ob_leg1 = bpy.data.objects.new('leg1', me_mesh_005)

# ---- transforms, parenting, visibility, modifiers, constraints
ob_head.location = (0.001183, 0.0004926, 0.02551)
ob_head.rotation_euler = (1.571, -0.0, 0.0)
ob_head.scale = (0.01, 0.01, 0.01)
ob_head.color = (0.8, 0.8, 0.8, 1.0)
ob_head.lineart.crease_threshold = 0.0
ob_arm.location = (0.03923, 0.002937, 0.02481)
ob_arm.rotation_euler = (1.571, -0.0, 0.0)
ob_arm.scale = (0.01, 0.01, 0.01)
ob_arm.color = (0.8, 0.8, 0.8, 1.0)
ob_arm.lineart.crease_threshold = 0.0
ob_arm_001.location = (0.0582, 0.002515, 0.02405)
ob_arm_001.rotation_euler = (1.571, -0.0, 0.0)
ob_arm_001.scale = (0.01, 0.01, 0.01)
ob_arm_001.color = (0.8, 0.8, 0.8, 1.0)
ob_arm_001.lineart.crease_threshold = 0.0
ob_leg.location = (-0.01854, 0.0002198, 0.005723)
ob_leg.rotation_euler = (1.571, -0.0, 0.0)
ob_leg.scale = (0.01, 0.01, 0.01)
ob_leg.color = (0.8, 0.8, 0.8, 1.0)
ob_leg.lineart.crease_threshold = 0.0
ob_torso.location = (-0.02945, 0.001859, 0.01689)
ob_torso.rotation_euler = (1.571, -0.0, 0.0)
ob_torso.scale = (0.01, 0.01, 0.01)
ob_torso.color = (0.8, 0.8, 0.8, 1.0)
ob_torso.lineart.crease_threshold = 0.0
ob_leg1.location = (-0.007586, 0.0001267, 0.005599)
ob_leg1.rotation_euler = (1.571, -0.0, 0.0)
ob_leg1.scale = (0.01, 0.01, 0.01)
ob_leg1.color = (0.8, 0.8, 0.8, 1.0)
ob_leg1.lineart.crease_threshold = 0.0

# ---- collection membership
scene.collection.objects.link(ob_head)
scene.collection.objects.link(ob_arm)
scene.collection.objects.link(ob_arm_001)
scene.collection.objects.link(ob_leg)
scene.collection.objects.link(ob_torso)
scene.collection.objects.link(ob_leg1)

# ---- scene / render settings (as saved in the file)
scene.frame_start = 1; scene.frame_end = 250; scene.frame_set(7)
scene.render.engine = 'BLENDER_EEVEE_NEXT'
scene.cycles.use_denoising = False
scene.cycles.samples = 128
scene.cycles.sampling_pattern = 'TABULATED_SOBOL'
scene.cycles.use_adaptive_sampling = False
scene.cycles.use_light_tree = False
scene.view_settings.view_transform = 'Filmic'
bpy.context.view_layer.update()

# ---- added for rendering (the .blend has no active camera and no usable light): camera, sun
cam_auto = bpy.data.cameras.new('AutoCamera')
cam_auto.lens = 50.0
cam_auto.sensor_width = 36.0
cam_auto.clip_end = 1000.0
ob_auto_camera = bpy.data.objects.new('AutoCamera', cam_auto)
scene.collection.objects.link(ob_auto_camera)
ob_auto_camera.location = (0.199764, -0.22119, 0.163482)
ob_auto_camera.rotation_euler = (1.09748, -7.21219e-08, 0.694738)
scene.camera = ob_auto_camera
light_auto_sun = bpy.data.lights.new('AutoSun', 'SUN')
light_auto_sun.energy = 3.0
light_auto_sun.angle = 0.0523599
ob_auto_sun = bpy.data.objects.new('AutoSun', light_auto_sun)
scene.collection.objects.link(ob_auto_sun)
ob_auto_sun.rotation_euler = (0.872665, 0.174533, 0.523599)
bpy.context.view_layer.update()
